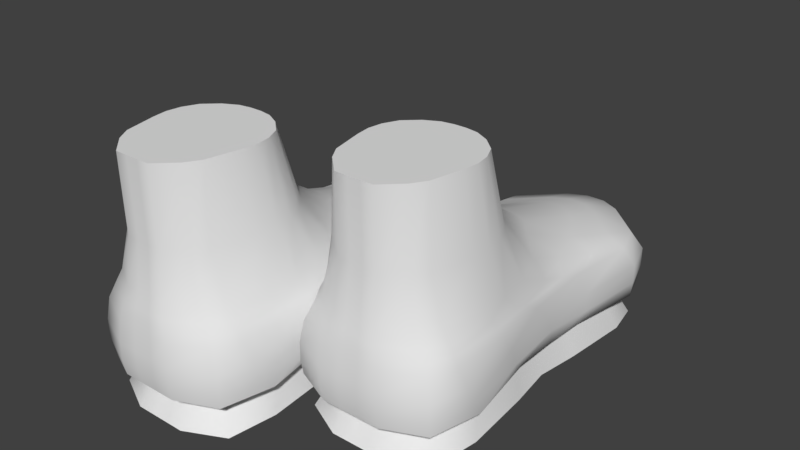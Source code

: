 # Source: hw_jumpjets.blend  (saved by Blender 2.78.0; exported with 4.5.12 LTS)
import bpy
from mathutils import Matrix  # noqa: F401  (used for matrix-valued properties, if any)

bpy.ops.wm.read_factory_settings(use_empty=True)
scene = bpy.context.scene
scene.name = 'Scene'

# ---- collections
col_collection_1 = bpy.data.collections.new('Collection 1'); scene.collection.children.link(col_collection_1)

# ---- world
world_world = bpy.data.worlds.new('World'); scene.world = world_world
world_world.color = (0.05088, 0.05088, 0.05088)
world_world.use_sun_shadow = False
world_world.sun_shadow_jitter_overblur = 0.0
world_world.cycles.sampling_method = 'MANUAL'

# ---- meshes
me_cube_001 = bpy.data.meshes.new('Cube.001')
me_cube_001.from_pydata([(-0.1092, -0.2097, 0.0005442), (-0.1061, -0.1882, 0.03), (-0.1092, 0.1508, 0.0005442), (-0.1061, 0.1297, 0.03), (-0.05686, -0.2097, 0.0005442), (-0.05992, -0.1882, 0.03), (-0.05686, 0.1508, 0.0005442), (-0.05992, 0.1297, 0.03), (-0.1489, 0.01428, 0.0005442), (-0.1489, -0.07318, 0.0005442), (-0.1406, -0.06807, 0.03), (-0.1406, 0.009161, 0.03), (-0.01714, -0.07318, 0.0005442), (-0.01714, 0.01428, 0.0005442), (-0.02547, 0.009161, 0.03), (-0.02547, -0.06807, 0.03), (-0.1461, 0.06945, 0.03), (-0.01157, 0.08256, 0.0005442), (-0.1545, 0.08256, 0.0005442), (-0.01993, 0.06945, 0.03), (-0.1545, -0.1435, 0.0005442), (-0.01993, -0.132, 0.03), (-0.1461, -0.132, 0.03), (-0.01157, -0.1435, 0.0005442), (-0.1428, -0.02945, 0.0005442), (-0.1358, -0.02945, 0.03), (-0.0232, -0.02945, 0.0005442), (-0.0302, -0.02945, 0.03), (-0.1369, 0.0996, 0.03), (-0.01835, 0.1167, 0.0005442), (-0.1477, 0.1167, 0.0005442), (-0.02912, 0.0996, 0.03), (-0.1477, -0.1911, 0.0005442), (-0.02912, -0.174, 0.03), (-0.1369, -0.174, 0.03), (-0.01835, -0.1911, 0.0005442), (-0.1505, 0.1233, 0.03637), (-0.112, 0.1588, 0.03637), (-0.05407, 0.1588, 0.03637), (-0.01549, -0.1997, 0.03637), (-0.05407, -0.2164, 0.03637), (-0.112, -0.2164, 0.03637), (-0.1621, -0.1501, 0.03637), (-0.1496, -0.07466, 0.03637), (-0.1492, -0.02908, 0.03637), (-0.1509, 0.0165, 0.03637), (-0.003971, 0.08767, 0.03637), (-0.01518, 0.0165, 0.03637), (-0.01684, -0.02908, 0.03637), (-0.01643, -0.07466, 0.03637), (-0.1621, 0.08767, 0.03637), (-0.01549, 0.1233, 0.03637), (-0.003971, -0.1501, 0.03637), (-0.1505, -0.1997, 0.03637), (-0.1514, 0.1253, 0.05004), (-0.1123, 0.1613, 0.05004), (-0.0537, 0.1613, 0.05004), (-0.0146, -0.2019, 0.05004), (-0.0537, -0.2189, 0.05004), (-0.1123, -0.2189, 0.05004), (-0.1631, -0.163, 0.05211), (-0.1561, -0.09294, 0.05004), (-0.1501, -0.02905, 0.05004), (-0.1561, 0.01713, 0.05004), (-0.002939, 0.08923, 0.05004), (-0.009974, 0.01713, 0.05004), (-0.01597, -0.02905, 0.05004), (-0.009974, -0.09294, 0.05004), (-0.1631, 0.08923, 0.05004), (-0.0146, 0.1253, 0.05004), (-0.002939, -0.163, 0.05211), (-0.1514, -0.2019, 0.05004), (-0.1514, 0.1253, 0.06826), (-0.1123, 0.1613, 0.06826), (-0.0537, 0.1613, 0.06826), (-0.0146, -0.2019, 0.06826), (-0.0537, -0.2189, 0.06826), (-0.1123, -0.2189, 0.06826), (-0.1631, -0.1686, 0.06948), (-0.1561, -0.1005, 0.06826), (-0.1514, -0.0404, 0.06841), (-0.1561, 0.01713, 0.06826), (-0.002939, 0.08923, 0.06826), (-0.009974, 0.01713, 0.06826), (-0.01462, -0.0404, 0.06841), (-0.009974, -0.1005, 0.06826), (-0.1631, 0.08923, 0.06826), (-0.0146, 0.1253, 0.06826), (-0.002939, -0.1686, 0.06948), (-0.1514, -0.2019, 0.06826), (-0.1467, 0.108, 0.09073), (-0.1103, 0.1415, 0.09073), (-0.05574, 0.1415, 0.09073), (-0.01938, -0.2006, 0.09099), (-0.05574, -0.2169, 0.09073), (-0.1103, -0.2169, 0.09073), (-0.1575, -0.1754, 0.092), (-0.1582, -0.1171, 0.08958), (-0.1545, -0.0628, 0.09073), (-0.151, 0.007358, 0.09073), (-0.008523, 0.07443, 0.09073), (-0.01507, 0.007358, 0.09073), (-0.01149, -0.0628, 0.09073), (-0.007877, -0.1171, 0.08958), (-0.1575, 0.07443, 0.09073), (-0.01938, 0.108, 0.09073), (-0.008523, -0.1754, 0.092), (-0.1467, -0.2006, 0.09099), (-0.1262, 0.03357, 0.109), (-0.1065, 0.06229, 0.1126), (-0.05949, 0.06229, 0.1126), (-0.02773, -0.1966, 0.109), (-0.05938, -0.2142, 0.109), (-0.1067, -0.2142, 0.109), (-0.1504, -0.1773, 0.1091), (-0.1521, -0.1253, 0.1073), (-0.1507, -0.09286, 0.1066), (-0.1516, -0.04737, 0.109), (-0.0276, -0.004888, 0.109), (-0.01443, -0.04737, 0.109), (-0.01537, -0.09286, 0.1066), (-0.01393, -0.1253, 0.1073), (-0.1384, -0.004888, 0.109), (-0.03979, 0.03357, 0.109), (-0.0156, -0.1773, 0.1091), (-0.1383, -0.1966, 0.109), (-0.1196, -0.03058, 0.1354), (-0.103, -0.01112, 0.1354), (-0.063, -0.01112, 0.1354), (-0.03615, -0.1957, 0.1226), (-0.06275, -0.2107, 0.1226), (-0.1033, -0.2107, 0.1226), (-0.1425, -0.1773, 0.123), (-0.1498, -0.1308, 0.119), (-0.1509, -0.1061, 0.119), (-0.1491, -0.07811, 0.1233), (-0.02364, -0.05339, 0.1285), (-0.0169, -0.07811, 0.1233), (-0.01511, -0.1061, 0.119), (-0.0162, -0.1308, 0.119), (-0.1424, -0.05339, 0.1285), (-0.0464, -0.03058, 0.1354), (-0.02355, -0.1773, 0.123), (-0.1299, -0.1957, 0.1226), (-0.1161, -0.06618, 0.166), (-0.1006, -0.05658, 0.166), (-0.06545, -0.05658, 0.166), (-0.04409, -0.1899, 0.166), (-0.06502, -0.2058, 0.166), (-0.101, -0.2058, 0.166), (-0.1331, -0.1789, 0.166), (-0.1426, -0.1397, 0.166), (-0.145, -0.1207, 0.166), (-0.142, -0.1021, 0.166), (-0.03305, -0.08392, 0.166), (-0.02404, -0.1021, 0.166), (-0.02107, -0.1207, 0.166), (-0.02343, -0.1397, 0.166), (-0.133, -0.08392, 0.166), (-0.04991, -0.06618, 0.166), (-0.03295, -0.1789, 0.166), (-0.1219, -0.1899, 0.166), (-0.1147, -0.0885, 0.2393), (-0.1009, -0.08139, 0.2393), (-0.06509, -0.08139, 0.2393), (-0.04628, -0.1897, 0.2393), (-0.06462, -0.207, 0.2393), (-0.1014, -0.207, 0.2393), (-0.1283, -0.176, 0.2393), (-0.1352, -0.1437, 0.2393), (-0.1369, -0.1294, 0.2393), (-0.1348, -0.1154, 0.2393), (-0.03783, -0.1009, 0.2393), (-0.03121, -0.1154, 0.2393), (-0.02913, -0.1294, 0.2393), (-0.03083, -0.1437, 0.2393), (-0.1282, -0.1009, 0.2393), (-0.05131, -0.0885, 0.2393), (-0.03776, -0.176, 0.2393), (-0.1198, -0.1897, 0.2393), (-0.0743, 0.1508, 0.0005442), (-0.09174, 0.1508, 0.0005442), (-0.09072, 0.1297, 0.03), (-0.07532, 0.1297, 0.03), (-0.09174, -0.2097, 0.0005442), (-0.0743, -0.2097, 0.0005442), (-0.07532, -0.1882, 0.03), (-0.09072, -0.1882, 0.03), (-0.06106, 0.01428, 0.0005442), (-0.105, 0.01428, 0.0005442), (-0.06106, -0.07318, 0.0005442), (-0.105, -0.07318, 0.0005442), (-0.0592, 0.08256, 0.0005442), (-0.1068, 0.08256, 0.0005442), (-0.0592, -0.1435, 0.0005442), (-0.1068, -0.1435, 0.0005442), (-0.06308, -0.02945, 0.0005442), (-0.103, -0.02945, 0.0005442), (-0.06146, 0.1167, 0.0005442), (-0.1046, 0.1167, 0.0005442), (-0.06146, -0.1911, 0.0005442), (-0.1046, -0.1911, 0.0005442), (-0.09267, 0.1657, 0.03637), (-0.07337, 0.1657, 0.03637), (-0.07337, -0.2164, 0.03637), (-0.09267, -0.2164, 0.03637), (-0.09279, 0.1699, 0.05004), (-0.07324, 0.1699, 0.05004), (-0.07324, -0.2189, 0.05004), (-0.09279, -0.2189, 0.05004), (-0.09279, 0.1699, 0.06826), (-0.07324, 0.1699, 0.06826), (-0.07324, -0.2189, 0.06826), (-0.09279, -0.2189, 0.06826), (-0.09211, 0.1501, 0.09073), (-0.07393, 0.1501, 0.09073), (-0.07393, -0.2169, 0.09073), (-0.09211, -0.2169, 0.09073), (-0.09086, 0.07409, 0.1126), (-0.07518, 0.07409, 0.1126), (-0.07514, -0.2142, 0.109), (-0.0909, -0.2142, 0.109), (-0.08969, -0.006177, 0.1354), (-0.07635, -0.006177, 0.1354), (-0.07626, -0.2107, 0.1226), (-0.08977, -0.2107, 0.1226), (-0.08887, -0.05316, 0.166), (-0.07716, -0.05316, 0.166), (-0.07702, -0.2058, 0.166), (-0.08902, -0.2058, 0.166), (-0.08899, -0.07947, 0.2393), (-0.07704, -0.07947, 0.2393), (-0.07689, -0.207, 0.2393), (-0.08915, -0.207, 0.2393), (-0.1003, -0.1154, 0.2393), (-0.06575, -0.1154, 0.2393), (-0.1004, -0.1437, 0.2393), (-0.06562, -0.1437, 0.2393), (-0.09808, -0.1009, 0.2393), (-0.06795, -0.1009, 0.2393), (-0.09811, -0.176, 0.2393), (-0.06793, -0.176, 0.2393), (-0.101, -0.1294, 0.2393), (-0.06506, -0.1294, 0.2393), (-0.0958, -0.09241, 0.2393), (-0.07024, -0.09241, 0.2393), (-0.09526, -0.1897, 0.2393), (-0.07077, -0.1897, 0.2393), (-0.1526, -0.07783, 0.09868), (-0.1397, 0.07228, 0.1008), (-0.148, 0.03477, 0.09985), (-0.1551, -0.1212, 0.09846), (-0.154, -0.1764, 0.1005), (-0.01806, 0.03477, 0.09985), (-0.02633, 0.07228, 0.1008), (-0.1513, -0.02, 0.09985), (-0.05761, 0.1019, 0.1017), (-0.0109, -0.1212, 0.09846), (-0.01206, -0.1764, 0.1005), (-0.01475, -0.02, 0.09985), (-0.1425, -0.1986, 0.09998), (-0.01343, -0.07783, 0.09868), (-0.02355, -0.1986, 0.09998), (-0.1084, 0.1019, 0.1017), (-0.1085, -0.2156, 0.09985), (-0.05756, -0.2156, 0.09985), (-0.0915, -0.2156, 0.09985), (-0.07453, -0.2156, 0.09985), (-0.07455, 0.1121, 0.1017), (-0.09149, 0.1121, 0.1017), (0.04248, -0.1313, 0.0005442), (0.04554, -0.1097, 0.03), (0.04248, 0.2293, 0.0005442), (0.04554, 0.2082, 0.03), (0.0948, -0.1313, 0.0005442), (0.09174, -0.1097, 0.03), (0.0948, 0.2293, 0.0005442), (0.09174, 0.2082, 0.03), (0.002758, 0.09273, 0.0005442), (0.002758, 0.005268, 0.0005442), (0.01109, 0.01038, 0.03), (0.01109, 0.08761, 0.03), (0.1345, 0.005268, 0.0005442), (0.1345, 0.09273, 0.0005442), (0.1262, 0.08761, 0.03), (0.1262, 0.01038, 0.03), (0.005549, 0.1479, 0.03), (0.1401, 0.161, 0.0005442), (-0.00281, 0.161, 0.0005442), (0.1317, 0.1479, 0.03), (-0.00281, -0.06506, 0.0005442), (0.1317, -0.0535, 0.03), (0.005549, -0.0535, 0.03), (0.1401, -0.06506, 0.0005442), (0.008819, 0.049, 0.0005442), (0.01582, 0.049, 0.03), (0.1285, 0.049, 0.0005442), (0.1215, 0.049, 0.03), (0.01474, 0.1781, 0.03), (0.1333, 0.1951, 0.0005442), (0.003972, 0.1951, 0.0005442), (0.1225, 0.1781, 0.03), (0.003972, -0.1126, 0.0005442), (0.1225, -0.09555, 0.03), (0.01474, -0.09555, 0.03), (0.1333, -0.1126, 0.0005442), (0.001108, 0.2017, 0.03637), (0.03969, 0.2373, 0.03637), (0.09758, 0.2373, 0.03637), (0.1362, -0.1213, 0.03637), (0.09758, -0.138, 0.03637), (0.03969, -0.138, 0.03637), (-0.01041, -0.07162, 0.03637), (0.002052, 0.003792, 0.03637), (0.002457, 0.04937, 0.03637), (0.0007968, 0.09495, 0.03637), (0.1477, 0.1661, 0.03637), (0.1365, 0.09495, 0.03637), (0.1348, 0.04937, 0.03637), (0.1352, 0.003792, 0.03637), (-0.01041, 0.1661, 0.03637), (0.1362, 0.2017, 0.03637), (0.1477, -0.07162, 0.03637), (0.001108, -0.1213, 0.03637), (0.0002255, 0.2037, 0.05004), (0.03932, 0.2398, 0.05004), (0.09796, 0.2398, 0.05004), (0.1371, -0.1234, 0.05004), (0.09796, -0.1404, 0.05004), (0.03932, -0.1404, 0.05004), (-0.01144, -0.08458, 0.05211), (-0.004405, -0.01449, 0.05004), (0.001593, 0.0494, 0.05004), (-0.004405, 0.09558, 0.05004), (0.1487, 0.1677, 0.05004), (0.1417, 0.09558, 0.05004), (0.1357, 0.0494, 0.05004), (0.1417, -0.01449, 0.05004), (-0.01144, 0.1677, 0.05004), (0.1371, 0.2037, 0.05004), (0.1487, -0.08458, 0.05211), (0.0002255, -0.1234, 0.05004), (0.0002255, 0.2037, 0.06826), (0.03932, 0.2398, 0.06826), (0.09796, 0.2398, 0.06826), (0.1371, -0.1234, 0.06826), (0.09796, -0.1404, 0.06826), (0.03932, -0.1404, 0.06826), (-0.01144, -0.09011, 0.06948), (-0.004405, -0.02208, 0.06826), (0.0002374, 0.03805, 0.06841), (-0.004405, 0.09558, 0.06826), (0.1487, 0.1677, 0.06826), (0.1417, 0.09558, 0.06826), (0.137, 0.03805, 0.06841), (0.1417, -0.02208, 0.06826), (-0.01144, 0.1677, 0.06826), (0.1371, 0.2037, 0.06826), (0.1487, -0.09011, 0.06948), (0.0002255, -0.1234, 0.06826), (0.004996, 0.1864, 0.09073), (0.04136, 0.22, 0.09073), (0.09592, 0.22, 0.09073), (0.1323, -0.1221, 0.09099), (0.09592, -0.1385, 0.09073), (0.04136, -0.1385, 0.09073), (-0.005856, -0.09699, 0.092), (-0.006503, -0.03861, 0.08958), (-0.002886, 0.01565, 0.09073), (0.0006887, 0.08581, 0.09073), (0.1431, 0.1529, 0.09073), (0.1366, 0.08581, 0.09073), (0.1402, 0.01565, 0.09073), (0.1438, -0.03861, 0.08958), (-0.005856, 0.1529, 0.09073), (0.1323, 0.1864, 0.09073), (0.1431, -0.09699, 0.092), (0.004996, -0.1221, 0.09099), (0.02541, 0.112, 0.109), (0.04511, 0.1407, 0.1126), (0.09217, 0.1407, 0.1126), (0.1239, -0.1181, 0.109), (0.09228, -0.1358, 0.109), (0.045, -0.1358, 0.109), (0.001223, -0.09882, 0.1091), (-0.0004499, -0.0469, 0.1073), (0.0009945, -0.0144, 0.1066), (4.674e-05, 0.03108, 0.109), (0.1241, 0.07356, 0.109), (0.1372, 0.03108, 0.109), (0.1363, -0.0144, 0.1066), (0.1377, -0.0469, 0.1073), (0.01322, 0.07356, 0.109), (0.1119, 0.112, 0.109), (0.1361, -0.09882, 0.1091), (0.01335, -0.1181, 0.109), (0.03202, 0.04787, 0.1354), (0.04862, 0.06733, 0.1354), (0.08866, 0.06733, 0.1354), (0.1155, -0.1173, 0.1226), (0.08891, -0.1322, 0.1226), (0.04837, -0.1322, 0.1226), (0.009173, -0.09886, 0.123), (0.001822, -0.05237, 0.119), (0.0007283, -0.02764, 0.119), (0.002519, 0.0003385, 0.1233), (0.128, 0.02506, 0.1285), (0.1348, 0.0003385, 0.1233), (0.1365, -0.02764, 0.119), (0.1355, -0.05237, 0.119), (0.009256, 0.02506, 0.1285), (0.1053, 0.04787, 0.1354), (0.1281, -0.09886, 0.123), (0.02177, -0.1173, 0.1226), (0.03553, 0.01227, 0.166), (0.05107, 0.02188, 0.166), (0.08621, 0.02188, 0.166), (0.1076, -0.1115, 0.166), (0.08663, -0.1274, 0.166), (0.05064, -0.1274, 0.166), (0.01858, -0.1005, 0.166), (0.00905, -0.06129, 0.166), (0.006692, -0.04221, 0.166), (0.009656, -0.02361, 0.166), (0.1186, -0.005472, 0.166), (0.1276, -0.02361, 0.166), (0.1306, -0.04221, 0.166), (0.1282, -0.06129, 0.166), (0.01867, -0.005472, 0.166), (0.1017, 0.01227, 0.166), (0.1187, -0.1005, 0.166), (0.02972, -0.1115, 0.166), (0.03693, -0.01005, 0.2393), (0.05071, -0.00294, 0.2393), (0.08657, -0.00294, 0.2393), (0.1054, -0.1112, 0.2393), (0.08703, -0.1286, 0.2393), (0.05024, -0.1286, 0.2393), (0.02338, -0.09759, 0.2393), (0.01645, -0.06523, 0.2393), (0.01475, -0.05093, 0.2393), (0.01684, -0.03694, 0.2393), (0.1138, -0.02245, 0.2393), (0.1204, -0.03694, 0.2393), (0.1225, -0.05093, 0.2393), (0.1208, -0.06523, 0.2393), (0.02345, -0.02245, 0.2393), (0.1004, -0.01005, 0.2393), (0.1139, -0.09759, 0.2393), (0.0319, -0.1112, 0.2393), (0.07736, 0.2293, 0.0005442), (0.05992, 0.2293, 0.0005442), (0.06094, 0.2082, 0.03), (0.07634, 0.2082, 0.03), (0.05992, -0.1313, 0.0005442), (0.07736, -0.1313, 0.0005442), (0.07634, -0.1097, 0.03), (0.06094, -0.1097, 0.03), (0.0906, 0.09273, 0.0005442), (0.04668, 0.09273, 0.0005442), (0.0906, 0.005268, 0.0005442), (0.04668, 0.005268, 0.0005442), (0.09245, 0.161, 0.0005442), (0.04482, 0.161, 0.0005442), (0.09245, -0.06506, 0.0005442), (0.04482, -0.06506, 0.0005442), (0.08858, 0.049, 0.0005442), (0.0487, 0.049, 0.0005442), (0.09019, 0.1951, 0.0005442), (0.04708, 0.1951, 0.0005442), (0.09019, -0.1126, 0.0005442), (0.04708, -0.1126, 0.0005442), (0.05899, 0.2441, 0.03637), (0.07829, 0.2441, 0.03637), (0.07829, -0.138, 0.03637), (0.05899, -0.138, 0.03637), (0.05886, 0.2484, 0.05004), (0.07841, 0.2484, 0.05004), (0.07841, -0.1404, 0.05004), (0.05886, -0.1404, 0.05004), (0.05886, 0.2484, 0.06826), (0.07841, 0.2484, 0.06826), (0.07841, -0.1404, 0.06826), (0.05886, -0.1404, 0.06826), (0.05955, 0.2285, 0.09073), (0.07773, 0.2285, 0.09073), (0.07773, -0.1385, 0.09073), (0.05955, -0.1385, 0.09073), (0.0608, 0.1525, 0.1126), (0.07648, 0.1525, 0.1126), (0.07652, -0.1358, 0.109), (0.06076, -0.1358, 0.109), (0.06197, 0.07227, 0.1354), (0.07531, 0.07227, 0.1354), (0.07539, -0.1322, 0.1226), (0.06188, -0.1322, 0.1226), (0.06278, 0.02529, 0.166), (0.0745, 0.02529, 0.166), (0.07464, -0.1274, 0.166), (0.06264, -0.1274, 0.166), (0.06266, -0.001024, 0.2393), (0.07462, -0.001024, 0.2393), (0.07477, -0.1286, 0.2393), (0.06251, -0.1286, 0.2393), (0.05137, -0.03694, 0.2393), (0.08591, -0.03694, 0.2393), (0.05124, -0.06523, 0.2393), (0.08603, -0.06523, 0.2393), (0.05358, -0.02245, 0.2393), (0.0837, -0.02245, 0.2393), (0.05355, -0.09759, 0.2393), (0.08373, -0.09759, 0.2393), (0.05068, -0.05093, 0.2393), (0.0866, -0.05093, 0.2393), (0.05586, -0.01396, 0.2393), (0.08142, -0.01396, 0.2393), (0.05639, -0.1112, 0.2393), (0.08088, -0.1112, 0.2393), (-0.0009457, 0.0006221, 0.09868), (0.01195, 0.1507, 0.1008), (0.003683, 0.1132, 0.09985), (-0.003476, -0.04275, 0.09846), (-0.002317, -0.0979, 0.1005), (0.1336, 0.1132, 0.09985), (0.1253, 0.1507, 0.1008), (0.0003677, 0.05845, 0.09985), (0.09404, 0.1803, 0.1017), (0.1408, -0.04275, 0.09846), (0.1396, -0.0979, 0.1005), (0.1369, 0.05845, 0.09985), (0.009172, -0.1201, 0.09998), (0.1382, 0.0006221, 0.09868), (0.1281, -0.1201, 0.09998), (0.04324, 0.1803, 0.1017), (0.04318, -0.1371, 0.09985), (0.0941, -0.1371, 0.09985), (0.06015, -0.1371, 0.09985), (0.07713, -0.1371, 0.09985), (0.07711, 0.1905, 0.1017), (0.06017, 0.1905, 0.1017), (-0.1477, -0.1911, 0.0005442), (-0.1092, -0.2097, 0.0005442), (-0.1369, 0.0996, 0.03), (-0.1061, 0.1297, 0.03), (-0.09174, 0.1508, 0.0005442), (-0.1092, 0.1508, 0.0005442), (-0.07532, 0.1297, 0.03), (-0.05992, 0.1297, 0.03), (-0.01835, 0.1167, 0.0005442), (-0.05686, 0.1508, 0.0005442), (-0.02912, -0.174, 0.03), (-0.05992, -0.1882, 0.03), (-0.0743, -0.2097, 0.0005442), (-0.05686, -0.2097, 0.0005442), (-0.09072, -0.1882, 0.03), (-0.1061, -0.1882, 0.03), (-0.1545, 0.08256, 0.0005442), (-0.1489, 0.01428, 0.0005442), (-0.1428, -0.02945, 0.0005442), (-0.1489, -0.07318, 0.0005442), (-0.1461, -0.132, 0.03), (-0.1406, -0.06807, 0.03), (-0.1358, -0.02945, 0.03), (-0.1406, 0.009161, 0.03), (-0.01157, -0.1435, 0.0005442), (-0.01714, -0.07318, 0.0005442), (-0.0232, -0.02945, 0.0005442), (-0.01714, 0.01428, 0.0005442), (-0.01993, 0.06945, 0.03), (-0.02547, 0.009161, 0.03), (-0.0302, -0.02945, 0.03), (-0.02547, -0.06807, 0.03), (-0.1461, 0.06945, 0.03), (-0.01157, 0.08256, 0.0005442), (-0.1477, 0.1167, 0.0005442), (-0.02912, 0.0996, 0.03), (-0.1545, -0.1435, 0.0005442), (-0.01993, -0.132, 0.03), (-0.1369, -0.174, 0.03), (-0.01835, -0.1911, 0.0005442), (-0.1505, 0.1233, 0.03637), (-0.112, 0.1588, 0.03637), (-0.07337, 0.1657, 0.03637), (-0.05407, 0.1588, 0.03637), (-0.01549, -0.1997, 0.03637), (-0.05407, -0.2164, 0.03637), (-0.09267, -0.2164, 0.03637), (-0.112, -0.2164, 0.03637), (-0.1621, -0.1501, 0.03637), (-0.01549, 0.1233, 0.03637), (-0.003971, -0.1501, 0.03637), (-0.1505, -0.1997, 0.03637), (-0.1147, -0.0885, 0.2393), (-0.1009, -0.08139, 0.2393), (-0.07704, -0.07947, 0.2393), (-0.06509, -0.08139, 0.2393), (-0.04628, -0.1897, 0.2393), (-0.06462, -0.207, 0.2393), (-0.08915, -0.207, 0.2393), (-0.1014, -0.207, 0.2393), (-0.1283, -0.176, 0.2393), (-0.1352, -0.1437, 0.2393), (-0.1369, -0.1294, 0.2393), (-0.1348, -0.1154, 0.2393), (-0.03783, -0.1009, 0.2393), (-0.03121, -0.1154, 0.2393), (-0.02913, -0.1294, 0.2393), (-0.03083, -0.1437, 0.2393), (-0.1282, -0.1009, 0.2393), (-0.05131, -0.0885, 0.2393), (-0.03776, -0.176, 0.2393), (-0.1198, -0.1897, 0.2393), (-0.0743, 0.1508, 0.0005442), (-0.09072, 0.1297, 0.03), (-0.09174, -0.2097, 0.0005442), (-0.07532, -0.1882, 0.03), (-0.09267, 0.1657, 0.03637), (-0.07337, -0.2164, 0.03637), (-0.08899, -0.07947, 0.2393), (-0.07689, -0.207, 0.2393), (0.003972, -0.1126, 0.0005442), (0.04248, -0.1313, 0.0005442), (0.01474, 0.1781, 0.03), (0.04554, 0.2082, 0.03), (0.05992, 0.2293, 0.0005442), (0.04248, 0.2293, 0.0005442), (0.07634, 0.2082, 0.03), (0.09174, 0.2082, 0.03), (0.1333, 0.1951, 0.0005442), (0.0948, 0.2293, 0.0005442), (0.1225, -0.09555, 0.03), (0.09174, -0.1097, 0.03), (0.07736, -0.1313, 0.0005442), (0.0948, -0.1313, 0.0005442), (0.06094, -0.1097, 0.03), (0.04554, -0.1097, 0.03), (-0.00281, 0.161, 0.0005442), (0.002758, 0.09273, 0.0005442), (0.008819, 0.049, 0.0005442), (0.002758, 0.005268, 0.0005442), (0.005549, -0.0535, 0.03), (0.01109, 0.01038, 0.03), (0.01582, 0.049, 0.03), (0.01109, 0.08761, 0.03), (0.1401, -0.06506, 0.0005442), (0.1345, 0.005268, 0.0005442), (0.1285, 0.049, 0.0005442), (0.1345, 0.09273, 0.0005442), (0.1317, 0.1479, 0.03), (0.1262, 0.08761, 0.03), (0.1215, 0.049, 0.03), (0.1262, 0.01038, 0.03), (0.005549, 0.1479, 0.03), (0.1401, 0.161, 0.0005442), (0.003972, 0.1951, 0.0005442), (0.1225, 0.1781, 0.03), (-0.00281, -0.06506, 0.0005442), (0.1317, -0.0535, 0.03), (0.01474, -0.09555, 0.03), (0.1333, -0.1126, 0.0005442), (0.001108, 0.2017, 0.03637), (0.03969, 0.2373, 0.03637), (0.07829, 0.2441, 0.03637), (0.09758, 0.2373, 0.03637), (0.1362, -0.1213, 0.03637), (0.09758, -0.138, 0.03637), (0.05899, -0.138, 0.03637), (0.03969, -0.138, 0.03637), (-0.01041, -0.07162, 0.03637), (0.1362, 0.2017, 0.03637), (0.1477, -0.07162, 0.03637), (0.001108, -0.1213, 0.03637), (0.03693, -0.01005, 0.2393), (0.05071, -0.00294, 0.2393), (0.07462, -0.001024, 0.2393), (0.08657, -0.00294, 0.2393), (0.1054, -0.1112, 0.2393), (0.08703, -0.1286, 0.2393), (0.06251, -0.1286, 0.2393), (0.05024, -0.1286, 0.2393), (0.02338, -0.09759, 0.2393), (0.01645, -0.06523, 0.2393), (0.01475, -0.05093, 0.2393), (0.01684, -0.03694, 0.2393), (0.1138, -0.02245, 0.2393), (0.1204, -0.03694, 0.2393), (0.1225, -0.05093, 0.2393), (0.1208, -0.06523, 0.2393), (0.02345, -0.02245, 0.2393), (0.1004, -0.01005, 0.2393), (0.1139, -0.09759, 0.2393), (0.0319, -0.1112, 0.2393), (0.07736, 0.2293, 0.0005442), (0.06094, 0.2082, 0.03), (0.05992, -0.1313, 0.0005442), (0.07634, -0.1097, 0.03), (0.05899, 0.2441, 0.03637), (0.07829, -0.138, 0.03637), (0.06266, -0.001024, 0.2393), (0.07477, -0.1286, 0.2393)], [], [(574, 542, 543, 545), (612, 546, 547, 549), (35, 550, 551, 553), (614, 554, 555, 541), (200, 579, 4, 552), (613, 3, 581, 616), (571, 570, 48, 49), (615, 5, 40, 617), (192, 573, 13, 188), (196, 26, 565, 190), (17, 568, 569, 567), (566, 27, 15, 12), (576, 560, 561, 559), (558, 562, 563, 557), (29, 575, 568, 17), (198, 548, 573, 192), (14, 19, 46, 47), (557, 563, 572, 556), (540, 34, 560, 576), (31, 7, 583, 51), (190, 565, 564, 194), (12, 15, 577, 23), (559, 561, 562, 558), (567, 569, 27, 566), (188, 13, 26, 196), (578, 1, 587, 591), (570, 14, 47, 48), (180, 6, 548, 198), (549, 547, 575, 29), (556, 572, 542, 574), (541, 555, 34, 540), (3, 28, 580, 581), (194, 564, 579, 200), (23, 577, 550, 35), (46, 589, 69, 64), (204, 585, 58, 208), (50, 45, 63, 68), (48, 47, 65, 66), (585, 584, 57, 58), (44, 43, 61, 62), (202, 37, 55, 206), (53, 41, 59, 71), (16, 11, 45, 50), (10, 22, 588, 43), (21, 571, 49, 590), (28, 16, 50, 580), (11, 25, 44, 45), (5, 33, 39, 40), (25, 10, 43, 44), (22, 578, 591, 588), (19, 31, 51, 46), (33, 21, 590, 39), (63, 62, 80, 81), (54, 68, 86, 72), (61, 60, 78, 79), (64, 69, 87, 82), (208, 58, 76, 212), (68, 63, 81, 86), (66, 65, 83, 84), (58, 57, 75, 76), (43, 42, 60, 61), (36, 50, 68, 54), (45, 44, 62, 63), (589, 38, 56, 69), (52, 49, 67, 70), (47, 46, 64, 65), (42, 53, 71, 60), (49, 48, 66, 67), (584, 52, 70, 57), (37, 36, 54, 55), (88, 85, 103, 106), (87, 74, 92, 105), (81, 80, 98, 99), (72, 86, 104, 90), (79, 78, 96, 97), (82, 87, 105, 100), (212, 76, 94, 216), (86, 81, 99, 104), (69, 56, 74, 87), (70, 67, 85, 88), (65, 64, 82, 83), (60, 71, 89, 78), (67, 66, 84, 85), (57, 70, 88, 75), (55, 54, 72, 73), (71, 59, 77, 89), (206, 55, 73, 210), (62, 61, 79, 80), (252, 260, 125, 114), (259, 253, 118, 119), (258, 257, 121, 124), (254, 256, 110, 123), (255, 248, 116, 117), (249, 250, 122, 108), (251, 252, 114, 115), (253, 254, 123, 118), (83, 82, 100, 101), (78, 89, 107, 96), (85, 84, 102, 103), (75, 88, 106, 93), (73, 72, 90, 91), (89, 77, 95, 107), (210, 73, 91, 214), (80, 79, 97, 98), (76, 75, 93, 94), (84, 83, 101, 102), (109, 108, 126, 127), (111, 124, 142, 129), (121, 120, 138, 139), (114, 125, 143, 132), (119, 118, 136, 137), (124, 121, 139, 142), (123, 110, 128, 141), (117, 116, 134, 135), (257, 261, 120, 121), (262, 258, 124, 111), (263, 249, 108, 109), (260, 264, 113, 125), (269, 263, 109, 218), (248, 251, 115, 116), (265, 262, 111, 112), (261, 259, 119, 120), (250, 255, 117, 122), (267, 265, 112, 220), (222, 127, 145, 226), (143, 131, 149, 161), (127, 126, 144, 145), (129, 142, 160, 147), (139, 138, 156, 157), (132, 143, 161, 150), (137, 136, 154, 155), (142, 139, 157, 160), (125, 113, 131, 143), (218, 109, 127, 222), (116, 115, 133, 134), (112, 111, 129, 130), (120, 119, 137, 138), (122, 117, 135, 140), (220, 112, 130, 224), (118, 123, 141, 136), (115, 114, 132, 133), (108, 122, 140, 126), (148, 147, 596, 597), (152, 151, 169, 170), (226, 145, 593, 618), (161, 149, 167, 611), (145, 144, 592, 593), (147, 160, 610, 596), (157, 156, 606, 607), (150, 161, 611, 600), (134, 133, 151, 152), (130, 129, 147, 148), (138, 137, 155, 156), (140, 135, 153, 158), (224, 130, 148, 228), (136, 141, 159, 154), (133, 132, 150, 151), (126, 140, 158, 144), (135, 134, 152, 153), (141, 128, 146, 159), (246, 179, 599, 598), (238, 608, 603, 234), (242, 602, 601, 236), (244, 162, 608, 238), (236, 601, 168, 240), (234, 603, 602, 242), (230, 163, 162, 244), (240, 168, 179, 246), (156, 155, 605, 606), (158, 153, 171, 176), (228, 148, 597, 619), (154, 159, 609, 604), (151, 150, 600, 169), (144, 158, 176, 592), (153, 152, 170, 171), (159, 146, 164, 609), (160, 157, 607, 610), (155, 154, 604, 605), (149, 229, 233, 167), (229, 228, 619, 233), (178, 241, 247, 165), (241, 240, 246, 247), (595, 594, 245, 177), (594, 230, 244, 245), (173, 235, 243, 174), (235, 234, 242, 243), (175, 237, 241, 178), (237, 236, 240, 241), (177, 245, 239, 172), (245, 244, 238, 239), (174, 243, 237, 175), (243, 242, 236, 237), (172, 239, 235, 173), (239, 238, 234, 235), (165, 247, 232, 166), (247, 246, 598, 232), (131, 225, 229, 149), (225, 224, 228, 229), (146, 227, 231, 164), (227, 226, 618, 231), (113, 221, 225, 131), (221, 220, 224, 225), (110, 219, 223, 128), (219, 218, 222, 223), (128, 223, 227, 146), (223, 222, 226, 227), (264, 266, 221, 113), (266, 267, 220, 221), (256, 268, 219, 110), (268, 269, 218, 219), (74, 211, 215, 92), (211, 210, 214, 215), (56, 207, 211, 74), (207, 206, 210, 211), (77, 213, 217, 95), (213, 212, 216, 217), (59, 209, 213, 77), (209, 208, 212, 213), (38, 582, 207, 56), (582, 202, 206, 207), (41, 586, 209, 59), (586, 204, 208, 209), (20, 195, 201, 32), (195, 194, 200, 201), (2, 544, 199, 30), (544, 180, 198, 199), (8, 189, 197, 24), (189, 188, 196, 197), (9, 191, 195, 20), (191, 190, 194, 195), (30, 199, 193, 18), (199, 198, 192, 193), (24, 197, 191, 9), (197, 196, 190, 191), (18, 193, 189, 8), (193, 192, 188, 189), (1, 187, 205, 587), (187, 615, 617, 205), (7, 183, 203, 583), (183, 613, 616, 203), (32, 201, 184, 0), (201, 200, 552, 184), (553, 551, 186, 185), (185, 186, 554, 614), (545, 543, 182, 181), (181, 182, 546, 612), (215, 214, 269, 268), (92, 215, 268, 256), (217, 216, 267, 266), (95, 217, 266, 264), (216, 94, 265, 267), (104, 99, 255, 250), (102, 101, 259, 261), (94, 93, 262, 265), (98, 97, 251, 248), (214, 91, 263, 269), (107, 95, 264, 260), (91, 90, 249, 263), (93, 106, 258, 262), (103, 102, 261, 257), (100, 105, 254, 253), (97, 96, 252, 251), (90, 104, 250, 249), (99, 98, 248, 255), (105, 92, 256, 254), (106, 103, 257, 258), (101, 100, 253, 259), (96, 107, 260, 252), (654, 622, 623, 625), (692, 626, 627, 629), (305, 630, 631, 633), (694, 634, 635, 621), (470, 659, 274, 632), (693, 273, 661, 696), (651, 650, 318, 319), (695, 275, 310, 697), (462, 653, 283, 458), (466, 296, 645, 460), (287, 648, 649, 647), (646, 297, 285, 282), (656, 640, 641, 639), (638, 642, 643, 637), (299, 655, 648, 287), (468, 628, 653, 462), (284, 289, 316, 317), (637, 643, 652, 636), (620, 304, 640, 656), (301, 277, 663, 321), (460, 645, 644, 464), (282, 285, 657, 293), (639, 641, 642, 638), (647, 649, 297, 646), (458, 283, 296, 466), (658, 271, 667, 671), (650, 284, 317, 318), (450, 276, 628, 468), (629, 627, 655, 299), (636, 652, 622, 654), (621, 635, 304, 620), (273, 298, 660, 661), (464, 644, 659, 470), (293, 657, 630, 305), (316, 669, 339, 334), (474, 665, 328, 478), (320, 315, 333, 338), (318, 317, 335, 336), (665, 664, 327, 328), (314, 313, 331, 332), (472, 307, 325, 476), (323, 311, 329, 341), (286, 281, 315, 320), (280, 292, 668, 313), (291, 651, 319, 670), (298, 286, 320, 660), (281, 295, 314, 315), (275, 303, 309, 310), (295, 280, 313, 314), (292, 658, 671, 668), (289, 301, 321, 316), (303, 291, 670, 309), (333, 332, 350, 351), (324, 338, 356, 342), (331, 330, 348, 349), (334, 339, 357, 352), (478, 328, 346, 482), (338, 333, 351, 356), (336, 335, 353, 354), (328, 327, 345, 346), (313, 312, 330, 331), (306, 320, 338, 324), (315, 314, 332, 333), (669, 308, 326, 339), (322, 319, 337, 340), (317, 316, 334, 335), (312, 323, 341, 330), (319, 318, 336, 337), (664, 322, 340, 327), (307, 306, 324, 325), (358, 355, 373, 376), (357, 344, 362, 375), (351, 350, 368, 369), (342, 356, 374, 360), (349, 348, 366, 367), (352, 357, 375, 370), (482, 346, 364, 486), (356, 351, 369, 374), (339, 326, 344, 357), (340, 337, 355, 358), (335, 334, 352, 353), (330, 341, 359, 348), (337, 336, 354, 355), (327, 340, 358, 345), (325, 324, 342, 343), (341, 329, 347, 359), (476, 325, 343, 480), (332, 331, 349, 350), (522, 530, 395, 384), (529, 523, 388, 389), (528, 527, 391, 394), (524, 526, 380, 393), (525, 518, 386, 387), (519, 520, 392, 378), (521, 522, 384, 385), (523, 524, 393, 388), (353, 352, 370, 371), (348, 359, 377, 366), (355, 354, 372, 373), (345, 358, 376, 363), (343, 342, 360, 361), (359, 347, 365, 377), (480, 343, 361, 484), (350, 349, 367, 368), (346, 345, 363, 364), (354, 353, 371, 372), (379, 378, 396, 397), (381, 394, 412, 399), (391, 390, 408, 409), (384, 395, 413, 402), (389, 388, 406, 407), (394, 391, 409, 412), (393, 380, 398, 411), (387, 386, 404, 405), (527, 531, 390, 391), (532, 528, 394, 381), (533, 519, 378, 379), (530, 534, 383, 395), (539, 533, 379, 488), (518, 521, 385, 386), (535, 532, 381, 382), (531, 529, 389, 390), (520, 525, 387, 392), (537, 535, 382, 490), (492, 397, 415, 496), (413, 401, 419, 431), (397, 396, 414, 415), (399, 412, 430, 417), (409, 408, 426, 427), (402, 413, 431, 420), (407, 406, 424, 425), (412, 409, 427, 430), (395, 383, 401, 413), (488, 379, 397, 492), (386, 385, 403, 404), (382, 381, 399, 400), (390, 389, 407, 408), (392, 387, 405, 410), (490, 382, 400, 494), (388, 393, 411, 406), (385, 384, 402, 403), (378, 392, 410, 396), (418, 417, 676, 677), (422, 421, 439, 440), (496, 415, 673, 698), (431, 419, 437, 691), (415, 414, 672, 673), (417, 430, 690, 676), (427, 426, 686, 687), (420, 431, 691, 680), (404, 403, 421, 422), (400, 399, 417, 418), (408, 407, 425, 426), (410, 405, 423, 428), (494, 400, 418, 498), (406, 411, 429, 424), (403, 402, 420, 421), (396, 410, 428, 414), (405, 404, 422, 423), (411, 398, 416, 429), (516, 449, 679, 678), (508, 688, 683, 504), (512, 682, 681, 506), (514, 432, 688, 508), (506, 681, 438, 510), (504, 683, 682, 512), (500, 433, 432, 514), (510, 438, 449, 516), (426, 425, 685, 686), (428, 423, 441, 446), (498, 418, 677, 699), (424, 429, 689, 684), (421, 420, 680, 439), (414, 428, 446, 672), (423, 422, 440, 441), (429, 416, 434, 689), (430, 427, 687, 690), (425, 424, 684, 685), (419, 499, 503, 437), (499, 498, 699, 503), (448, 511, 517, 435), (511, 510, 516, 517), (675, 674, 515, 447), (674, 500, 514, 515), (443, 505, 513, 444), (505, 504, 512, 513), (445, 507, 511, 448), (507, 506, 510, 511), (447, 515, 509, 442), (515, 514, 508, 509), (444, 513, 507, 445), (513, 512, 506, 507), (442, 509, 505, 443), (509, 508, 504, 505), (435, 517, 502, 436), (517, 516, 678, 502), (401, 495, 499, 419), (495, 494, 498, 499), (416, 497, 501, 434), (497, 496, 698, 501), (383, 491, 495, 401), (491, 490, 494, 495), (380, 489, 493, 398), (489, 488, 492, 493), (398, 493, 497, 416), (493, 492, 496, 497), (534, 536, 491, 383), (536, 537, 490, 491), (526, 538, 489, 380), (538, 539, 488, 489), (344, 481, 485, 362), (481, 480, 484, 485), (326, 477, 481, 344), (477, 476, 480, 481), (347, 483, 487, 365), (483, 482, 486, 487), (329, 479, 483, 347), (479, 478, 482, 483), (308, 662, 477, 326), (662, 472, 476, 477), (311, 666, 479, 329), (666, 474, 478, 479), (290, 465, 471, 302), (465, 464, 470, 471), (272, 624, 469, 300), (624, 450, 468, 469), (278, 459, 467, 294), (459, 458, 466, 467), (279, 461, 465, 290), (461, 460, 464, 465), (300, 469, 463, 288), (469, 468, 462, 463), (294, 467, 461, 279), (467, 466, 460, 461), (288, 463, 459, 278), (463, 462, 458, 459), (271, 457, 475, 667), (457, 695, 697, 475), (277, 453, 473, 663), (453, 693, 696, 473), (302, 471, 454, 270), (471, 470, 632, 454), (633, 631, 456, 455), (455, 456, 634, 694), (625, 623, 452, 451), (451, 452, 626, 692), (485, 484, 539, 538), (362, 485, 538, 526), (487, 486, 537, 536), (365, 487, 536, 534), (486, 364, 535, 537), (374, 369, 525, 520), (372, 371, 529, 531), (364, 363, 532, 535), (368, 367, 521, 518), (484, 361, 533, 539), (377, 365, 534, 530), (361, 360, 519, 533), (363, 376, 528, 532), (373, 372, 531, 527), (370, 375, 524, 523), (367, 366, 522, 521), (360, 374, 520, 519), (369, 368, 518, 525), (375, 362, 526, 524), (376, 373, 527, 528), (371, 370, 523, 529), (366, 377, 530, 522)])
me_cube_001.polygons.foreach_set('use_smooth', [True] * 536)
_uv = me_cube_001.uv_layers.new(name='UVMap')
_uv.uv.foreach_set('vector', [0.3994, 0.4762, 0.3789, 0.5242, 0.4151, 0.5242, 0.4405, 0.4762, 0.4405, 0.4762, 0.4151, 0.5242, 0.4151, 0.5242, 0.4405, 0.4762, 0.02958, 0.4762, 0.05013, 0.5242, 0.03309, 0.5242, 0.007176, 0.4762, 0.007176, 0.4762, 0.03309, 0.5242, 0.03309, 0.5242, 0.007176, 0.4762, 0.01221, 0.5939, 0.01221, 0.5599, 0.005637, 0.5903, 0.005637, 0.604, 0.3517, 0.7563, 0.3517, 0.7563, 0.3764, 0.7617, 0.3822, 0.7617, 0.1836, 0.7563, 0.2164, 0.7563, 0.2168, 0.7617, 0.178, 0.7617, 0.08157, 0.7563, 0.08157, 0.7563, 0.05755, 0.7617, 0.05755, 0.7617, 0.3484, 0.5921, 0.3484, 0.5545, 0.2686, 0.5589, 0.2686, 0.5936, 0.2175, 0.5952, 0.2175, 0.5637, 0.1664, 0.5589, 0.1664, 0.5936, 0.3584, 0.4762, 0.3427, 0.5242, 0.2702, 0.5242, 0.2764, 0.4762, 0.2238, 0.4762, 0.2238, 0.5242, 0.1774, 0.5242, 0.1713, 0.4762, 0.08677, 0.4762, 0.1006, 0.5242, 0.1774, 0.5242, 0.1713, 0.4762, 0.2238, 0.4762, 0.2238, 0.5242, 0.2702, 0.5242, 0.2764, 0.4762, 0.3994, 0.4762, 0.3789, 0.5242, 0.3427, 0.5242, 0.3584, 0.4762, 0.3835, 0.5939, 0.3835, 0.5599, 0.3484, 0.5545, 0.3484, 0.5921, 0.2492, 0.7563, 0.3005, 0.7563, 0.3159, 0.7617, 0.2555, 0.7617, 0.2764, 0.4762, 0.2702, 0.5242, 0.3427, 0.5242, 0.3584, 0.4762, 0.02958, 0.4762, 0.05013, 0.5242, 0.1006, 0.5242, 0.08677, 0.4762, 0.3261, 0.7563, 0.3517, 0.7563, 0.3764, 0.7617, 0.3462, 0.7617, 0.1664, 0.5936, 0.1664, 0.5589, 0.08423, 0.5545, 0.08423, 0.5921, 0.1713, 0.4762, 0.1774, 0.5242, 0.1006, 0.5242, 0.08677, 0.4762, 0.1713, 0.4762, 0.1774, 0.5242, 0.2238, 0.5242, 0.2238, 0.4762, 0.2764, 0.4762, 0.2702, 0.5242, 0.2238, 0.5242, 0.2238, 0.4762, 0.2686, 0.5936, 0.2686, 0.5589, 0.2175, 0.5637, 0.2175, 0.5952, 0.09362, 0.7563, 0.08157, 0.7563, 0.05755, 0.7617, 0.07178, 0.7617, 0.2164, 0.7563, 0.2492, 0.7563, 0.2555, 0.7617, 0.2168, 0.7617, 0.4304, 0.604, 0.4304, 0.5903, 0.4135, 0.5599, 0.4135, 0.5939, 0.4405, 0.4762, 0.4151, 0.5242, 0.3789, 0.5242, 0.3994, 0.4762, 0.3584, 0.4762, 0.3427, 0.5242, 0.3789, 0.5242, 0.3994, 0.4762, 0.007176, 0.4762, 0.03309, 0.5242, 0.05013, 0.5242, 0.02958, 0.4762, 0.3517, 0.7563, 0.3261, 0.7563, 0.3462, 0.7617, 0.3764, 0.7617, 0.08423, 0.5921, 0.08423, 0.5545, 0.03447, 0.5599, 0.03447, 0.5939, 0.08677, 0.4762, 0.1006, 0.5242, 0.05013, 0.5242, 0.02958, 0.4762, 0.3159, 0.7617, 0.3462, 0.7617, 0.3479, 0.7733, 0.3173, 0.7733, 0.05755, 0.7617, 0.05755, 0.7617, 0.0555, 0.7733, 0.0555, 0.7733, 0.3159, 0.7617, 0.2555, 0.7617, 0.256, 0.7733, 0.3173, 0.7733, 0.2168, 0.7617, 0.2555, 0.7617, 0.256, 0.7733, 0.2168, 0.7733, 0.05755, 0.7617, 0.07178, 0.7617, 0.06991, 0.7733, 0.0555, 0.7733, 0.2168, 0.7617, 0.178, 0.7617, 0.1625, 0.7733, 0.2168, 0.7733, 0.3822, 0.7617, 0.3764, 0.7617, 0.3785, 0.7733, 0.3858, 0.7733, 0.07178, 0.7617, 0.05755, 0.7617, 0.0555, 0.7733, 0.06991, 0.7733, 0.3005, 0.7563, 0.2492, 0.7563, 0.2555, 0.7617, 0.3159, 0.7617, 0.1836, 0.7563, 0.1293, 0.7563, 0.1139, 0.7617, 0.178, 0.7617, 0.1293, 0.7563, 0.1836, 0.7563, 0.178, 0.7617, 0.1139, 0.7617, 0.3261, 0.7563, 0.3005, 0.7563, 0.3159, 0.7617, 0.3462, 0.7617, 0.2492, 0.7563, 0.2164, 0.7563, 0.2168, 0.7617, 0.2555, 0.7617, 0.08157, 0.7563, 0.09362, 0.7563, 0.07178, 0.7617, 0.05755, 0.7617, 0.2164, 0.7563, 0.1836, 0.7563, 0.178, 0.7617, 0.2168, 0.7617, 0.1293, 0.7563, 0.09362, 0.7563, 0.07178, 0.7617, 0.1139, 0.7617, 0.3005, 0.7563, 0.3261, 0.7563, 0.3462, 0.7617, 0.3159, 0.7617, 0.09362, 0.7563, 0.1293, 0.7563, 0.1139, 0.7617, 0.07178, 0.7617, 0.256, 0.7733, 0.2168, 0.7733, 0.2071, 0.789, 0.256, 0.7888, 0.3479, 0.7733, 0.3173, 0.7733, 0.3173, 0.7888, 0.3479, 0.7888, 0.1625, 0.7733, 0.1029, 0.7751, 0.09824, 0.7899, 0.156, 0.7888, 0.3173, 0.7733, 0.3479, 0.7733, 0.3479, 0.7888, 0.3173, 0.7888, 0.0555, 0.7733, 0.0555, 0.7733, 0.0555, 0.7888, 0.0555, 0.7888, 0.3173, 0.7733, 0.256, 0.7733, 0.256, 0.7888, 0.3173, 0.7888, 0.2168, 0.7733, 0.256, 0.7733, 0.256, 0.7888, 0.2071, 0.789, 0.0555, 0.7733, 0.06991, 0.7733, 0.06991, 0.7888, 0.0555, 0.7888, 0.178, 0.7617, 0.1139, 0.7617, 0.1029, 0.7751, 0.1625, 0.7733, 0.3462, 0.7617, 0.3159, 0.7617, 0.3173, 0.7733, 0.3479, 0.7733, 0.2555, 0.7617, 0.2168, 0.7617, 0.2168, 0.7733, 0.256, 0.7733, 0.3462, 0.7617, 0.3764, 0.7617, 0.3785, 0.7733, 0.3479, 0.7733, 0.1139, 0.7617, 0.178, 0.7617, 0.1625, 0.7733, 0.1029, 0.7751, 0.2555, 0.7617, 0.3159, 0.7617, 0.3173, 0.7733, 0.256, 0.7733, 0.1139, 0.7617, 0.07178, 0.7617, 0.06991, 0.7733, 0.1029, 0.7751, 0.178, 0.7617, 0.2168, 0.7617, 0.2168, 0.7733, 0.1625, 0.7733, 0.07178, 0.7617, 0.1139, 0.7617, 0.1029, 0.7751, 0.06991, 0.7733, 0.3764, 0.7617, 0.3462, 0.7617, 0.3479, 0.7733, 0.3785, 0.7733, 0.09824, 0.7899, 0.156, 0.7888, 0.142, 0.8069, 0.0924, 0.809, 0.3479, 0.7888, 0.3785, 0.7888, 0.3617, 0.8079, 0.3332, 0.8079, 0.256, 0.7888, 0.2071, 0.789, 0.1881, 0.8079, 0.2477, 0.8079, 0.3479, 0.7888, 0.3173, 0.7888, 0.3047, 0.8079, 0.3332, 0.8079, 0.156, 0.7888, 0.09824, 0.7899, 0.0924, 0.809, 0.142, 0.8069, 0.3173, 0.7888, 0.3479, 0.7888, 0.3332, 0.8079, 0.3047, 0.8079, 0.0555, 0.7888, 0.0555, 0.7888, 0.05715, 0.8079, 0.05715, 0.8079, 0.3173, 0.7888, 0.256, 0.7888, 0.2477, 0.8079, 0.3047, 0.8079, 0.3479, 0.7733, 0.3785, 0.7733, 0.3785, 0.7888, 0.3479, 0.7888, 0.1029, 0.7751, 0.1625, 0.7733, 0.156, 0.7888, 0.09824, 0.7899, 0.256, 0.7733, 0.3173, 0.7733, 0.3173, 0.7888, 0.256, 0.7888, 0.1029, 0.7751, 0.06991, 0.7733, 0.06991, 0.7888, 0.09824, 0.7899, 0.1625, 0.7733, 0.2168, 0.7733, 0.2071, 0.789, 0.156, 0.7888, 0.06991, 0.7733, 0.1029, 0.7751, 0.09824, 0.7899, 0.06991, 0.7888, 0.3785, 0.7733, 0.3479, 0.7733, 0.3479, 0.7888, 0.3785, 0.7888, 0.06991, 0.7733, 0.0555, 0.7733, 0.0555, 0.7888, 0.06991, 0.7888, 0.3858, 0.7733, 0.3785, 0.7733, 0.3785, 0.7888, 0.3858, 0.7888, 0.2168, 0.7733, 0.1625, 0.7733, 0.156, 0.7888, 0.2071, 0.789, 0.09162, 0.8163, 0.07273, 0.8158, 0.07442, 0.8234, 0.09084, 0.8235, 0.2245, 0.8157, 0.271, 0.8157, 0.2373, 0.8234, 0.2012, 0.8234, 0.09162, 0.8163, 0.1385, 0.8145, 0.135, 0.822, 0.09084, 0.8235, 0.3029, 0.8165, 0.328, 0.8172, 0.2944, 0.8265, 0.27, 0.8234, 0.2245, 0.8157, 0.1753, 0.8147, 0.1626, 0.8214, 0.2012, 0.8234, 0.3029, 0.8165, 0.271, 0.8157, 0.2373, 0.8234, 0.27, 0.8234, 0.1385, 0.8145, 0.09162, 0.8163, 0.09084, 0.8235, 0.135, 0.822, 0.271, 0.8157, 0.3029, 0.8165, 0.27, 0.8234, 0.2373, 0.8234, 0.256, 0.7888, 0.3173, 0.7888, 0.3047, 0.8079, 0.2477, 0.8079, 0.09824, 0.7899, 0.06991, 0.7888, 0.07104, 0.8081, 0.0924, 0.809, 0.156, 0.7888, 0.2071, 0.789, 0.1881, 0.8079, 0.142, 0.8069, 0.06991, 0.7888, 0.09824, 0.7899, 0.0924, 0.809, 0.07104, 0.8081, 0.3785, 0.7888, 0.3479, 0.7888, 0.3332, 0.8079, 0.3617, 0.8079, 0.06991, 0.7888, 0.0555, 0.7888, 0.05715, 0.8079, 0.07104, 0.8081, 0.3858, 0.7888, 0.3785, 0.7888, 0.3617, 0.8079, 0.369, 0.8079, 0.2071, 0.789, 0.156, 0.7888, 0.142, 0.8069, 0.1881, 0.8079, 0.0555, 0.7888, 0.06991, 0.7888, 0.07104, 0.8081, 0.05715, 0.8079, 0.2071, 0.789, 0.256, 0.7888, 0.2477, 0.8079, 0.1881, 0.8079, 0.2944, 0.8265, 0.27, 0.8234, 0.2155, 0.8459, 0.232, 0.8459, 0.07442, 0.8234, 0.09084, 0.8235, 0.0908, 0.8353, 0.07514, 0.835, 0.135, 0.822, 0.1626, 0.8214, 0.1513, 0.8319, 0.1303, 0.8319, 0.09084, 0.8235, 0.07442, 0.8234, 0.07514, 0.835, 0.0908, 0.8353, 0.2012, 0.8234, 0.2373, 0.8234, 0.1961, 0.84, 0.1751, 0.8356, 0.09084, 0.8235, 0.135, 0.822, 0.1303, 0.8319, 0.0908, 0.8353, 0.27, 0.8234, 0.2944, 0.8265, 0.232, 0.8459, 0.2155, 0.8459, 0.2012, 0.8234, 0.1626, 0.8214, 0.1513, 0.8319, 0.1751, 0.8356, 0.1385, 0.8145, 0.1753, 0.8147, 0.1626, 0.8214, 0.135, 0.822, 0.07273, 0.8158, 0.09162, 0.8163, 0.09084, 0.8235, 0.07442, 0.8234, 0.328, 0.8172, 0.3029, 0.8165, 0.27, 0.8234, 0.2944, 0.8265, 0.07273, 0.8158, 0.05829, 0.8157, 0.05944, 0.8234, 0.07442, 0.8234, 0.3367, 0.8172, 0.328, 0.8172, 0.2944, 0.8265, 0.3044, 0.8265, 0.1753, 0.8147, 0.1385, 0.8145, 0.135, 0.822, 0.1626, 0.8214, 0.05829, 0.8157, 0.07273, 0.8158, 0.07442, 0.8234, 0.05944, 0.8234, 0.1753, 0.8147, 0.2245, 0.8157, 0.2012, 0.8234, 0.1626, 0.8214, 0.271, 0.8157, 0.2245, 0.8157, 0.2012, 0.8234, 0.2373, 0.8234, 0.05829, 0.8157, 0.05829, 0.8157, 0.05944, 0.8234, 0.05944, 0.8234, 0.9943, 0.584, 0.9885, 0.584, 0.9356, 0.6304, 0.9396, 0.6304, 0.7736, 0.5646, 0.7563, 0.5646, 0.7619, 0.6304, 0.7804, 0.6304, 0.9885, 0.584, 0.9659, 0.584, 0.9244, 0.6304, 0.9356, 0.6304, 0.7736, 0.5646, 0.7951, 0.5652, 0.7932, 0.6304, 0.7804, 0.6304, 0.8492, 0.5591, 0.878, 0.5591, 0.861, 0.6304, 0.8388, 0.6304, 0.7951, 0.5652, 0.7736, 0.5646, 0.7804, 0.6304, 0.7932, 0.6304, 0.9105, 0.5656, 0.9393, 0.5735, 0.9038, 0.6304, 0.8827, 0.6304, 0.7951, 0.5652, 0.8492, 0.5591, 0.8388, 0.6304, 0.7932, 0.6304, 0.07442, 0.8234, 0.05944, 0.8234, 0.06246, 0.835, 0.07514, 0.835, 0.3044, 0.8265, 0.2944, 0.8265, 0.232, 0.8459, 0.2362, 0.8459, 0.1626, 0.8214, 0.135, 0.822, 0.1303, 0.8319, 0.1513, 0.8319, 0.05944, 0.8234, 0.07442, 0.8234, 0.07514, 0.835, 0.06246, 0.835, 0.1626, 0.8214, 0.2012, 0.8234, 0.1751, 0.8356, 0.1513, 0.8319, 0.2373, 0.8234, 0.2012, 0.8234, 0.1751, 0.8356, 0.1961, 0.84, 0.05944, 0.8234, 0.05944, 0.8234, 0.06246, 0.835, 0.06246, 0.835, 0.2373, 0.8234, 0.27, 0.8234, 0.2155, 0.8459, 0.1961, 0.84, 0.135, 0.822, 0.09084, 0.8235, 0.0908, 0.8353, 0.1303, 0.8319, 0.27, 0.8234, 0.2373, 0.8234, 0.1961, 0.84, 0.2155, 0.8459, 0.469, 0.8354, 0.4899, 0.8354, 0.4902, 0.9316, 0.4675, 0.9316, 0.5808, 0.8354, 0.5558, 0.8354, 0.5506, 0.9316, 0.5693, 0.9316, 0.6694, 0.8354, 0.6649, 0.8354, 0.6323, 0.9316, 0.6349, 0.9316, 0.4899, 0.8354, 0.469, 0.8354, 0.4675, 0.9316, 0.4902, 0.9316, 0.6649, 0.8354, 0.6523, 0.8354, 0.623, 0.9316, 0.6323, 0.9316, 0.4899, 0.8354, 0.5043, 0.8354, 0.5081, 0.9316, 0.4902, 0.9316, 0.5558, 0.8354, 0.5808, 0.8354, 0.5693, 0.9316, 0.5506, 0.9316, 0.5043, 0.8354, 0.4899, 0.8354, 0.4902, 0.9316, 0.5081, 0.9316, 0.878, 0.5591, 0.8492, 0.5591, 0.8388, 0.6304, 0.861, 0.6304, 0.7563, 0.5646, 0.7736, 0.5646, 0.7804, 0.6304, 0.7619, 0.6304, 0.878, 0.5591, 0.9105, 0.5656, 0.8827, 0.6304, 0.861, 0.6304, 0.9393, 0.5735, 0.9105, 0.5656, 0.8827, 0.6304, 0.9038, 0.6304, 0.7563, 0.5646, 0.7563, 0.5646, 0.7619, 0.6304, 0.7619, 0.6304, 0.9393, 0.5735, 0.9659, 0.584, 0.9244, 0.6304, 0.9038, 0.6304, 0.8492, 0.5591, 0.7951, 0.5652, 0.7932, 0.6304, 0.8388, 0.6304, 0.9659, 0.584, 0.9393, 0.5735, 0.9038, 0.6304, 0.9244, 0.6304, 0.9105, 0.5656, 0.878, 0.5591, 0.861, 0.6304, 0.8827, 0.6304, 0.9659, 0.584, 0.9885, 0.584, 0.9356, 0.6304, 0.9244, 0.6304, 0.8634, 0.8313, 0.8396, 0.8313, 0.8574, 0.8144, 0.8694, 0.8144, 0.8607, 0.9175, 0.8314, 0.9175, 0.825, 0.9034, 0.8585, 0.9034, 0.8579, 0.8898, 0.823, 0.8898, 0.8246, 0.876, 0.8584, 0.876, 0.8629, 0.9258, 0.8445, 0.9296, 0.8314, 0.9175, 0.8607, 0.9175, 0.8584, 0.876, 0.8246, 0.876, 0.8313, 0.8445, 0.8607, 0.8445, 0.8585, 0.9034, 0.825, 0.9034, 0.823, 0.8898, 0.8579, 0.8898, 0.8695, 0.9383, 0.8579, 0.9365, 0.8445, 0.9296, 0.8629, 0.9258, 0.8607, 0.8445, 0.8313, 0.8445, 0.8396, 0.8313, 0.8634, 0.8313, 0.5808, 0.8354, 0.6052, 0.8354, 0.5877, 0.9316, 0.5693, 0.9316, 0.629, 0.8354, 0.6052, 0.8354, 0.5877, 0.9316, 0.6067, 0.9316, 0.469, 0.8354, 0.469, 0.8354, 0.4675, 0.9316, 0.4675, 0.9316, 0.629, 0.8354, 0.6523, 0.8354, 0.623, 0.9316, 0.6067, 0.9316, 0.5558, 0.8354, 0.5043, 0.8354, 0.5081, 0.9316, 0.5506, 0.9316, 0.6523, 0.8354, 0.629, 0.8354, 0.6067, 0.9316, 0.623, 0.9316, 0.6052, 0.8354, 0.5808, 0.8354, 0.5693, 0.9316, 0.5877, 0.9316, 0.6523, 0.8354, 0.6649, 0.8354, 0.6323, 0.9316, 0.623, 0.9316, 0.5043, 0.8354, 0.5558, 0.8354, 0.5506, 0.9316, 0.5081, 0.9316, 0.6052, 0.8354, 0.629, 0.8354, 0.6067, 0.9316, 0.5877, 0.9316, 0.469, 0.8354, 0.469, 0.8354, 0.4675, 0.9316, 0.4675, 0.9316, 0.469, 0.8354, 0.469, 0.8354, 0.4675, 0.9316, 0.4675, 0.9316, 0.9193, 0.8445, 0.89, 0.8445, 0.8872, 0.8313, 0.911, 0.8313, 0.89, 0.8445, 0.8607, 0.8445, 0.8634, 0.8313, 0.8872, 0.8313, 0.8927, 0.9365, 0.8811, 0.9383, 0.8877, 0.9258, 0.9061, 0.9296, 0.8811, 0.9383, 0.8695, 0.9383, 0.8629, 0.9258, 0.8877, 0.9258, 0.9256, 0.9034, 0.8921, 0.9034, 0.8928, 0.8898, 0.9277, 0.8898, 0.8921, 0.9034, 0.8585, 0.9034, 0.8579, 0.8898, 0.8928, 0.8898, 0.926, 0.876, 0.8922, 0.876, 0.89, 0.8445, 0.9193, 0.8445, 0.8922, 0.876, 0.8584, 0.876, 0.8607, 0.8445, 0.89, 0.8445, 0.9061, 0.9296, 0.8877, 0.9258, 0.8899, 0.9175, 0.9192, 0.9175, 0.8877, 0.9258, 0.8629, 0.9258, 0.8607, 0.9175, 0.8899, 0.9175, 0.9277, 0.8898, 0.8928, 0.8898, 0.8922, 0.876, 0.926, 0.876, 0.8928, 0.8898, 0.8579, 0.8898, 0.8584, 0.876, 0.8922, 0.876, 0.9192, 0.9175, 0.8899, 0.9175, 0.8921, 0.9034, 0.9256, 0.9034, 0.8899, 0.9175, 0.8607, 0.9175, 0.8585, 0.9034, 0.8921, 0.9034, 0.911, 0.8313, 0.8872, 0.8313, 0.8813, 0.8144, 0.8932, 0.8144, 0.8872, 0.8313, 0.8634, 0.8313, 0.8694, 0.8144, 0.8813, 0.8144, 0.7563, 0.5646, 0.7563, 0.5646, 0.7619, 0.6304, 0.7619, 0.6304, 0.7563, 0.5646, 0.7563, 0.5646, 0.7619, 0.6304, 0.7619, 0.6304, 0.6649, 0.8354, 0.6694, 0.8354, 0.6349, 0.9316, 0.6323, 0.9316, 0.6694, 0.8354, 0.6694, 0.8354, 0.6349, 0.9316, 0.6349, 0.9316, 0.05944, 0.8234, 0.05944, 0.8234, 0.06246, 0.835, 0.06246, 0.835, 0.05944, 0.8234, 0.05944, 0.8234, 0.06246, 0.835, 0.06246, 0.835, 0.2944, 0.8265, 0.3044, 0.8265, 0.2362, 0.8459, 0.232, 0.8459, 0.3044, 0.8265, 0.3044, 0.8265, 0.2362, 0.8459, 0.2362, 0.8459, 0.9885, 0.584, 0.9943, 0.584, 0.9396, 0.6304, 0.9356, 0.6304, 0.9943, 0.584, 0.9943, 0.584, 0.9396, 0.6304, 0.9396, 0.6304, 0.05829, 0.8157, 0.05829, 0.8157, 0.05944, 0.8234, 0.05944, 0.8234, 0.05829, 0.8157, 0.05829, 0.8157, 0.05944, 0.8234, 0.05944, 0.8234, 0.328, 0.8172, 0.3367, 0.8172, 0.3044, 0.8265, 0.2944, 0.8265, 0.3367, 0.8172, 0.3367, 0.8172, 0.3044, 0.8265, 0.3044, 0.8265, 0.3785, 0.7888, 0.3858, 0.7888, 0.369, 0.8079, 0.3617, 0.8079, 0.3858, 0.7888, 0.3858, 0.7888, 0.369, 0.8079, 0.369, 0.8079, 0.3785, 0.7733, 0.3858, 0.7733, 0.3858, 0.7888, 0.3785, 0.7888, 0.3858, 0.7733, 0.3858, 0.7733, 0.3858, 0.7888, 0.3858, 0.7888, 0.0555, 0.7888, 0.0555, 0.7888, 0.05715, 0.8079, 0.05715, 0.8079, 0.0555, 0.7888, 0.0555, 0.7888, 0.05715, 0.8079, 0.05715, 0.8079, 0.0555, 0.7733, 0.0555, 0.7733, 0.0555, 0.7888, 0.0555, 0.7888, 0.0555, 0.7733, 0.0555, 0.7733, 0.0555, 0.7888, 0.0555, 0.7888, 0.3764, 0.7617, 0.3822, 0.7617, 0.3858, 0.7733, 0.3785, 0.7733, 0.3822, 0.7617, 0.3822, 0.7617, 0.3858, 0.7733, 0.3858, 0.7733, 0.05755, 0.7617, 0.05755, 0.7617, 0.0555, 0.7733, 0.0555, 0.7733, 0.05755, 0.7617, 0.05755, 0.7617, 0.0555, 0.7733, 0.0555, 0.7733, 0.08423, 0.6673, 0.08423, 0.6297, 0.03447, 0.6279, 0.03447, 0.6619, 0.08423, 0.6297, 0.08423, 0.5921, 0.03447, 0.5939, 0.03447, 0.6279, 0.4304, 0.6316, 0.4304, 0.6178, 0.4135, 0.6279, 0.4135, 0.6619, 0.4304, 0.6178, 0.4304, 0.604, 0.4135, 0.5939, 0.4135, 0.6279, 0.2686, 0.6629, 0.2686, 0.6282, 0.2175, 0.6266, 0.2175, 0.6581, 0.2686, 0.6282, 0.2686, 0.5936, 0.2175, 0.5952, 0.2175, 0.6266, 0.1664, 0.6629, 0.1664, 0.6282, 0.08423, 0.6297, 0.08423, 0.6673, 0.1664, 0.6282, 0.1664, 0.5936, 0.08423, 0.5921, 0.08423, 0.6297, 0.3835, 0.6619, 0.3835, 0.6279, 0.3484, 0.6297, 0.3484, 0.6673, 0.3835, 0.6279, 0.3835, 0.5939, 0.3484, 0.5921, 0.3484, 0.6297, 0.2175, 0.6581, 0.2175, 0.6266, 0.1664, 0.6282, 0.1664, 0.6629, 0.2175, 0.6266, 0.2175, 0.5952, 0.1664, 0.5936, 0.1664, 0.6282, 0.3484, 0.6673, 0.3484, 0.6297, 0.2686, 0.6282, 0.2686, 0.6629, 0.3484, 0.6297, 0.3484, 0.5921, 0.2686, 0.5936, 0.2686, 0.6282, 0.08157, 0.7563, 0.08157, 0.7563, 0.05755, 0.7617, 0.05755, 0.7617, 0.08157, 0.7563, 0.08157, 0.7563, 0.05755, 0.7617, 0.05755, 0.7617, 0.3517, 0.7563, 0.3517, 0.7563, 0.3822, 0.7617, 0.3764, 0.7617, 0.3517, 0.7563, 0.3517, 0.7563, 0.3822, 0.7617, 0.3822, 0.7617, 0.01221, 0.6619, 0.01221, 0.6279, 0.005637, 0.6178, 0.005637, 0.6316, 0.01221, 0.6279, 0.01221, 0.5939, 0.005637, 0.604, 0.005637, 0.6178, 0.007176, 0.4762, 0.03309, 0.5242, 0.03309, 0.5242, 0.007176, 0.4762, 0.007176, 0.4762, 0.03309, 0.5242, 0.03309, 0.5242, 0.007176, 0.4762, 0.4405, 0.4762, 0.4151, 0.5242, 0.4151, 0.5242, 0.4405, 0.4762, 0.4405, 0.4762, 0.4151, 0.5242, 0.4151, 0.5242, 0.4405, 0.4762, 0.369, 0.8079, 0.369, 0.8079, 0.3367, 0.8172, 0.3367, 0.8172, 0.3617, 0.8079, 0.369, 0.8079, 0.3367, 0.8172, 0.328, 0.8172, 0.05715, 0.8079, 0.05715, 0.8079, 0.05829, 0.8157, 0.05829, 0.8157, 0.05715, 0.8079, 0.05715, 0.8079, 0.05829, 0.8157, 0.05829, 0.8157, 0.05715, 0.8079, 0.05715, 0.8079, 0.05829, 0.8157, 0.05829, 0.8157, 0.3047, 0.8079, 0.2477, 0.8079, 0.2245, 0.8157, 0.271, 0.8157, 0.1881, 0.8079, 0.2477, 0.8079, 0.2245, 0.8157, 0.1753, 0.8147, 0.05715, 0.8079, 0.07104, 0.8081, 0.07273, 0.8158, 0.05829, 0.8157, 0.1881, 0.8079, 0.142, 0.8069, 0.1385, 0.8145, 0.1753, 0.8147, 0.369, 0.8079, 0.3617, 0.8079, 0.328, 0.8172, 0.3367, 0.8172, 0.07104, 0.8081, 0.05715, 0.8079, 0.05829, 0.8157, 0.07273, 0.8158, 0.3617, 0.8079, 0.3332, 0.8079, 0.3029, 0.8165, 0.328, 0.8172, 0.07104, 0.8081, 0.0924, 0.809, 0.09162, 0.8163, 0.07273, 0.8158, 0.142, 0.8069, 0.1881, 0.8079, 0.1753, 0.8147, 0.1385, 0.8145, 0.3047, 0.8079, 0.3332, 0.8079, 0.3029, 0.8165, 0.271, 0.8157, 0.142, 0.8069, 0.0924, 0.809, 0.09162, 0.8163, 0.1385, 0.8145, 0.3332, 0.8079, 0.3047, 0.8079, 0.271, 0.8157, 0.3029, 0.8165, 0.2477, 0.8079, 0.1881, 0.8079, 0.1753, 0.8147, 0.2245, 0.8157, 0.3332, 0.8079, 0.3617, 0.8079, 0.328, 0.8172, 0.3029, 0.8165, 0.0924, 0.809, 0.142, 0.8069, 0.1385, 0.8145, 0.09162, 0.8163, 0.2477, 0.8079, 0.3047, 0.8079, 0.271, 0.8157, 0.2245, 0.8157, 0.0924, 0.809, 0.07104, 0.8081, 0.07273, 0.8158, 0.09162, 0.8163, 0.3994, 0.4762, 0.3789, 0.5242, 0.4151, 0.5242, 0.4405, 0.4762, 0.4405, 0.4762, 0.4151, 0.5242, 0.4151, 0.5242, 0.4405, 0.4762, 0.02958, 0.4762, 0.05013, 0.5242, 0.03309, 0.5242, 0.007176, 0.4762, 0.007176, 0.4762, 0.03309, 0.5242, 0.03309, 0.5242, 0.007176, 0.4762, 0.01221, 0.5939, 0.01221, 0.5599, 0.005637, 0.5903, 0.005637, 0.604, 0.3517, 0.7563, 0.3517, 0.7563, 0.3764, 0.7617, 0.3822, 0.7617, 0.1836, 0.7563, 0.2164, 0.7563, 0.2168, 0.7617, 0.178, 0.7617, 0.08157, 0.7563, 0.08157, 0.7563, 0.05755, 0.7617, 0.05755, 0.7617, 0.3484, 0.5921, 0.3484, 0.5545, 0.2686, 0.5589, 0.2686, 0.5936, 0.2175, 0.5952, 0.2175, 0.5637, 0.1664, 0.5589, 0.1664, 0.5936, 0.3584, 0.4762, 0.3427, 0.5242, 0.2702, 0.5242, 0.2764, 0.4762, 0.2238, 0.4762, 0.2238, 0.5242, 0.1774, 0.5242, 0.1713, 0.4762, 0.08677, 0.4762, 0.1006, 0.5242, 0.1774, 0.5242, 0.1713, 0.4762, 0.2238, 0.4762, 0.2238, 0.5242, 0.2702, 0.5242, 0.2764, 0.4762, 0.3994, 0.4762, 0.3789, 0.5242, 0.3427, 0.5242, 0.3584, 0.4762, 0.3835, 0.5939, 0.3835, 0.5599, 0.3484, 0.5545, 0.3484, 0.5921, 0.2492, 0.7563, 0.3005, 0.7563, 0.3159, 0.7617, 0.2555, 0.7617, 0.2764, 0.4762, 0.2702, 0.5242, 0.3427, 0.5242, 0.3584, 0.4762, 0.02958, 0.4762, 0.05013, 0.5242, 0.1006, 0.5242, 0.08677, 0.4762, 0.3261, 0.7563, 0.3517, 0.7563, 0.3764, 0.7617, 0.3462, 0.7617, 0.1664, 0.5936, 0.1664, 0.5589, 0.08423, 0.5545, 0.08423, 0.5921, 0.1713, 0.4762, 0.1774, 0.5242, 0.1006, 0.5242, 0.08677, 0.4762, 0.1713, 0.4762, 0.1774, 0.5242, 0.2238, 0.5242, 0.2238, 0.4762, 0.2764, 0.4762, 0.2702, 0.5242, 0.2238, 0.5242, 0.2238, 0.4762, 0.2686, 0.5936, 0.2686, 0.5589, 0.2175, 0.5637, 0.2175, 0.5952, 0.09362, 0.7563, 0.08157, 0.7563, 0.05755, 0.7617, 0.07178, 0.7617, 0.2164, 0.7563, 0.2492, 0.7563, 0.2555, 0.7617, 0.2168, 0.7617, 0.4304, 0.604, 0.4304, 0.5903, 0.4135, 0.5599, 0.4135, 0.5939, 0.4405, 0.4762, 0.4151, 0.5242, 0.3789, 0.5242, 0.3994, 0.4762, 0.3584, 0.4762, 0.3427, 0.5242, 0.3789, 0.5242, 0.3994, 0.4762, 0.007176, 0.4762, 0.03309, 0.5242, 0.05013, 0.5242, 0.02958, 0.4762, 0.3517, 0.7563, 0.3261, 0.7563, 0.3462, 0.7617, 0.3764, 0.7617, 0.08423, 0.5921, 0.08423, 0.5545, 0.03447, 0.5599, 0.03447, 0.5939, 0.08677, 0.4762, 0.1006, 0.5242, 0.05013, 0.5242, 0.02958, 0.4762, 0.3159, 0.7617, 0.3462, 0.7617, 0.3479, 0.7733, 0.3173, 0.7733, 0.05755, 0.7617, 0.05755, 0.7617, 0.0555, 0.7733, 0.0555, 0.7733, 0.3159, 0.7617, 0.2555, 0.7617, 0.256, 0.7733, 0.3173, 0.7733, 0.2168, 0.7617, 0.2555, 0.7617, 0.256, 0.7733, 0.2168, 0.7733, 0.05755, 0.7617, 0.07178, 0.7617, 0.06991, 0.7733, 0.0555, 0.7733, 0.2168, 0.7617, 0.178, 0.7617, 0.1625, 0.7733, 0.2168, 0.7733, 0.3822, 0.7617, 0.3764, 0.7617, 0.3785, 0.7733, 0.3858, 0.7733, 0.07178, 0.7617, 0.05755, 0.7617, 0.0555, 0.7733, 0.06991, 0.7733, 0.3005, 0.7563, 0.2492, 0.7563, 0.2555, 0.7617, 0.3159, 0.7617, 0.1836, 0.7563, 0.1293, 0.7563, 0.1139, 0.7617, 0.178, 0.7617, 0.1293, 0.7563, 0.1836, 0.7563, 0.178, 0.7617, 0.1139, 0.7617, 0.3261, 0.7563, 0.3005, 0.7563, 0.3159, 0.7617, 0.3462, 0.7617, 0.2492, 0.7563, 0.2164, 0.7563, 0.2168, 0.7617, 0.2555, 0.7617, 0.08157, 0.7563, 0.09362, 0.7563, 0.07178, 0.7617, 0.05755, 0.7617, 0.2164, 0.7563, 0.1836, 0.7563, 0.178, 0.7617, 0.2168, 0.7617, 0.1293, 0.7563, 0.09362, 0.7563, 0.07178, 0.7617, 0.1139, 0.7617, 0.3005, 0.7563, 0.3261, 0.7563, 0.3462, 0.7617, 0.3159, 0.7617, 0.09362, 0.7563, 0.1293, 0.7563, 0.1139, 0.7617, 0.07178, 0.7617, 0.256, 0.7733, 0.2168, 0.7733, 0.2071, 0.789, 0.256, 0.7888, 0.3479, 0.7733, 0.3173, 0.7733, 0.3173, 0.7888, 0.3479, 0.7888, 0.1625, 0.7733, 0.1029, 0.7751, 0.09824, 0.7899, 0.156, 0.7888, 0.3173, 0.7733, 0.3479, 0.7733, 0.3479, 0.7888, 0.3173, 0.7888, 0.0555, 0.7733, 0.0555, 0.7733, 0.0555, 0.7888, 0.0555, 0.7888, 0.3173, 0.7733, 0.256, 0.7733, 0.256, 0.7888, 0.3173, 0.7888, 0.2168, 0.7733, 0.256, 0.7733, 0.256, 0.7888, 0.2071, 0.789, 0.0555, 0.7733, 0.06991, 0.7733, 0.06991, 0.7888, 0.0555, 0.7888, 0.178, 0.7617, 0.1139, 0.7617, 0.1029, 0.7751, 0.1625, 0.7733, 0.3462, 0.7617, 0.3159, 0.7617, 0.3173, 0.7733, 0.3479, 0.7733, 0.2555, 0.7617, 0.2168, 0.7617, 0.2168, 0.7733, 0.256, 0.7733, 0.3462, 0.7617, 0.3764, 0.7617, 0.3785, 0.7733, 0.3479, 0.7733, 0.1139, 0.7617, 0.178, 0.7617, 0.1625, 0.7733, 0.1029, 0.7751, 0.2555, 0.7617, 0.3159, 0.7617, 0.3173, 0.7733, 0.256, 0.7733, 0.1139, 0.7617, 0.07178, 0.7617, 0.06991, 0.7733, 0.1029, 0.7751, 0.178, 0.7617, 0.2168, 0.7617, 0.2168, 0.7733, 0.1625, 0.7733, 0.07178, 0.7617, 0.1139, 0.7617, 0.1029, 0.7751, 0.06991, 0.7733, 0.3764, 0.7617, 0.3462, 0.7617, 0.3479, 0.7733, 0.3785, 0.7733, 0.09824, 0.7899, 0.156, 0.7888, 0.142, 0.8069, 0.0924, 0.809, 0.3479, 0.7888, 0.3785, 0.7888, 0.3617, 0.8079, 0.3332, 0.8079, 0.256, 0.7888, 0.2071, 0.789, 0.1881, 0.8079, 0.2477, 0.8079, 0.3479, 0.7888, 0.3173, 0.7888, 0.3047, 0.8079, 0.3332, 0.8079, 0.156, 0.7888, 0.09824, 0.7899, 0.0924, 0.809, 0.142, 0.8069, 0.3173, 0.7888, 0.3479, 0.7888, 0.3332, 0.8079, 0.3047, 0.8079, 0.0555, 0.7888, 0.0555, 0.7888, 0.05715, 0.8079, 0.05715, 0.8079, 0.3173, 0.7888, 0.256, 0.7888, 0.2477, 0.8079, 0.3047, 0.8079, 0.3479, 0.7733, 0.3785, 0.7733, 0.3785, 0.7888, 0.3479, 0.7888, 0.1029, 0.7751, 0.1625, 0.7733, 0.156, 0.7888, 0.09824, 0.7899, 0.256, 0.7733, 0.3173, 0.7733, 0.3173, 0.7888, 0.256, 0.7888, 0.1029, 0.7751, 0.06991, 0.7733, 0.06991, 0.7888, 0.09824, 0.7899, 0.1625, 0.7733, 0.2168, 0.7733, 0.2071, 0.789, 0.156, 0.7888, 0.06991, 0.7733, 0.1029, 0.7751, 0.09824, 0.7899, 0.06991, 0.7888, 0.3785, 0.7733, 0.3479, 0.7733, 0.3479, 0.7888, 0.3785, 0.7888, 0.06991, 0.7733, 0.0555, 0.7733, 0.0555, 0.7888, 0.06991, 0.7888, 0.3858, 0.7733, 0.3785, 0.7733, 0.3785, 0.7888, 0.3858, 0.7888, 0.2168, 0.7733, 0.1625, 0.7733, 0.156, 0.7888, 0.2071, 0.789, 0.09162, 0.8163, 0.07273, 0.8158, 0.07442, 0.8234, 0.09084, 0.8235, 0.2245, 0.8157, 0.271, 0.8157, 0.2373, 0.8234, 0.2012, 0.8234, 0.09162, 0.8163, 0.1385, 0.8145, 0.135, 0.822, 0.09084, 0.8235, 0.3029, 0.8165, 0.328, 0.8172, 0.2944, 0.8265, 0.27, 0.8234, 0.2245, 0.8157, 0.1753, 0.8147, 0.1626, 0.8214, 0.2012, 0.8234, 0.3029, 0.8165, 0.271, 0.8157, 0.2373, 0.8234, 0.27, 0.8234, 0.1385, 0.8145, 0.09162, 0.8163, 0.09084, 0.8235, 0.135, 0.822, 0.271, 0.8157, 0.3029, 0.8165, 0.27, 0.8234, 0.2373, 0.8234, 0.256, 0.7888, 0.3173, 0.7888, 0.3047, 0.8079, 0.2477, 0.8079, 0.09824, 0.7899, 0.06991, 0.7888, 0.07104, 0.8081, 0.0924, 0.809, 0.156, 0.7888, 0.2071, 0.789, 0.1881, 0.8079, 0.142, 0.8069, 0.06991, 0.7888, 0.09824, 0.7899, 0.0924, 0.809, 0.07104, 0.8081, 0.3785, 0.7888, 0.3479, 0.7888, 0.3332, 0.8079, 0.3617, 0.8079, 0.06991, 0.7888, 0.0555, 0.7888, 0.05715, 0.8079, 0.07104, 0.8081, 0.3858, 0.7888, 0.3785, 0.7888, 0.3617, 0.8079, 0.369, 0.8079, 0.2071, 0.789, 0.156, 0.7888, 0.142, 0.8069, 0.1881, 0.8079, 0.0555, 0.7888, 0.06991, 0.7888, 0.07104, 0.8081, 0.05715, 0.8079, 0.2071, 0.789, 0.256, 0.7888, 0.2477, 0.8079, 0.1881, 0.8079, 0.2944, 0.8265, 0.27, 0.8234, 0.2155, 0.8459, 0.232, 0.8459, 0.07442, 0.8234, 0.09084, 0.8235, 0.0908, 0.8353, 0.07514, 0.835, 0.135, 0.822, 0.1626, 0.8214, 0.1513, 0.8319, 0.1303, 0.8319, 0.09084, 0.8235, 0.07442, 0.8234, 0.07514, 0.835, 0.0908, 0.8353, 0.2012, 0.8234, 0.2373, 0.8234, 0.1961, 0.84, 0.1751, 0.8356, 0.09084, 0.8235, 0.135, 0.822, 0.1303, 0.8319, 0.0908, 0.8353, 0.27, 0.8234, 0.2944, 0.8265, 0.232, 0.8459, 0.2155, 0.8459, 0.2012, 0.8234, 0.1626, 0.8214, 0.1513, 0.8319, 0.1751, 0.8356, 0.1385, 0.8145, 0.1753, 0.8147, 0.1626, 0.8214, 0.135, 0.822, 0.07273, 0.8158, 0.09162, 0.8163, 0.09084, 0.8235, 0.07442, 0.8234, 0.328, 0.8172, 0.3029, 0.8165, 0.27, 0.8234, 0.2944, 0.8265, 0.07273, 0.8158, 0.05829, 0.8157, 0.05944, 0.8234, 0.07442, 0.8234, 0.3367, 0.8172, 0.328, 0.8172, 0.2944, 0.8265, 0.3044, 0.8265, 0.1753, 0.8147, 0.1385, 0.8145, 0.135, 0.822, 0.1626, 0.8214, 0.05829, 0.8157, 0.07273, 0.8158, 0.07442, 0.8234, 0.05944, 0.8234, 0.1753, 0.8147, 0.2245, 0.8157, 0.2012, 0.8234, 0.1626, 0.8214, 0.271, 0.8157, 0.2245, 0.8157, 0.2012, 0.8234, 0.2373, 0.8234, 0.05829, 0.8157, 0.05829, 0.8157, 0.05944, 0.8234, 0.05944, 0.8234, 0.9943, 0.584, 0.9885, 0.584, 0.9356, 0.6304, 0.9396, 0.6304, 0.7736, 0.5646, 0.7563, 0.5646, 0.7619, 0.6304, 0.7804, 0.6304, 0.9885, 0.584, 0.9659, 0.584, 0.9244, 0.6304, 0.9356, 0.6304, 0.7736, 0.5646, 0.7951, 0.5652, 0.7932, 0.6304, 0.7804, 0.6304, 0.8492, 0.5591, 0.878, 0.5591, 0.861, 0.6304, 0.8388, 0.6304, 0.7951, 0.5652, 0.7736, 0.5646, 0.7804, 0.6304, 0.7932, 0.6304, 0.9105, 0.5656, 0.9393, 0.5735, 0.9038, 0.6304, 0.8827, 0.6304, 0.7951, 0.5652, 0.8492, 0.5591, 0.8388, 0.6304, 0.7932, 0.6304, 0.07442, 0.8234, 0.05944, 0.8234, 0.06246, 0.835, 0.07514, 0.835, 0.3044, 0.8265, 0.2944, 0.8265, 0.232, 0.8459, 0.2362, 0.8459, 0.1626, 0.8214, 0.135, 0.822, 0.1303, 0.8319, 0.1513, 0.8319, 0.05944, 0.8234, 0.07442, 0.8234, 0.07514, 0.835, 0.06246, 0.835, 0.1626, 0.8214, 0.2012, 0.8234, 0.1751, 0.8356, 0.1513, 0.8319, 0.2373, 0.8234, 0.2012, 0.8234, 0.1751, 0.8356, 0.1961, 0.84, 0.05944, 0.8234, 0.05944, 0.8234, 0.06246, 0.835, 0.06246, 0.835, 0.2373, 0.8234, 0.27, 0.8234, 0.2155, 0.8459, 0.1961, 0.84, 0.135, 0.822, 0.09084, 0.8235, 0.0908, 0.8353, 0.1303, 0.8319, 0.27, 0.8234, 0.2373, 0.8234, 0.1961, 0.84, 0.2155, 0.8459, 0.469, 0.8354, 0.4899, 0.8354, 0.4902, 0.9316, 0.4675, 0.9316, 0.5808, 0.8354, 0.5558, 0.8354, 0.5506, 0.9316, 0.5693, 0.9316, 0.6694, 0.8354, 0.6649, 0.8354, 0.6323, 0.9316, 0.6349, 0.9316, 0.4899, 0.8354, 0.469, 0.8354, 0.4675, 0.9316, 0.4902, 0.9316, 0.6649, 0.8354, 0.6523, 0.8354, 0.623, 0.9316, 0.6323, 0.9316, 0.4899, 0.8354, 0.5043, 0.8354, 0.5081, 0.9316, 0.4902, 0.9316, 0.5558, 0.8354, 0.5808, 0.8354, 0.5693, 0.9316, 0.5506, 0.9316, 0.5043, 0.8354, 0.4899, 0.8354, 0.4902, 0.9316, 0.5081, 0.9316, 0.878, 0.5591, 0.8492, 0.5591, 0.8388, 0.6304, 0.861, 0.6304, 0.7563, 0.5646, 0.7736, 0.5646, 0.7804, 0.6304, 0.7619, 0.6304, 0.878, 0.5591, 0.9105, 0.5656, 0.8827, 0.6304, 0.861, 0.6304, 0.9393, 0.5735, 0.9105, 0.5656, 0.8827, 0.6304, 0.9038, 0.6304, 0.7563, 0.5646, 0.7563, 0.5646, 0.7619, 0.6304, 0.7619, 0.6304, 0.9393, 0.5735, 0.9659, 0.584, 0.9244, 0.6304, 0.9038, 0.6304, 0.8492, 0.5591, 0.7951, 0.5652, 0.7932, 0.6304, 0.8388, 0.6304, 0.9659, 0.584, 0.9393, 0.5735, 0.9038, 0.6304, 0.9244, 0.6304, 0.9105, 0.5656, 0.878, 0.5591, 0.861, 0.6304, 0.8827, 0.6304, 0.9659, 0.584, 0.9885, 0.584, 0.9356, 0.6304, 0.9244, 0.6304, 0.8634, 0.8313, 0.8396, 0.8313, 0.8574, 0.8144, 0.8694, 0.8144, 0.8607, 0.9175, 0.8314, 0.9175, 0.825, 0.9034, 0.8585, 0.9034, 0.8579, 0.8898, 0.823, 0.8898, 0.8246, 0.876, 0.8584, 0.876, 0.8629, 0.9258, 0.8445, 0.9296, 0.8314, 0.9175, 0.8607, 0.9175, 0.8584, 0.876, 0.8246, 0.876, 0.8313, 0.8445, 0.8607, 0.8445, 0.8585, 0.9034, 0.825, 0.9034, 0.823, 0.8898, 0.8579, 0.8898, 0.8695, 0.9383, 0.8579, 0.9365, 0.8445, 0.9296, 0.8629, 0.9258, 0.8607, 0.8445, 0.8313, 0.8445, 0.8396, 0.8313, 0.8634, 0.8313, 0.5808, 0.8354, 0.6052, 0.8354, 0.5877, 0.9316, 0.5693, 0.9316, 0.629, 0.8354, 0.6052, 0.8354, 0.5877, 0.9316, 0.6067, 0.9316, 0.469, 0.8354, 0.469, 0.8354, 0.4675, 0.9316, 0.4675, 0.9316, 0.629, 0.8354, 0.6523, 0.8354, 0.623, 0.9316, 0.6067, 0.9316, 0.5558, 0.8354, 0.5043, 0.8354, 0.5081, 0.9316, 0.5506, 0.9316, 0.6523, 0.8354, 0.629, 0.8354, 0.6067, 0.9316, 0.623, 0.9316, 0.6052, 0.8354, 0.5808, 0.8354, 0.5693, 0.9316, 0.5877, 0.9316, 0.6523, 0.8354, 0.6649, 0.8354, 0.6323, 0.9316, 0.623, 0.9316, 0.5043, 0.8354, 0.5558, 0.8354, 0.5506, 0.9316, 0.5081, 0.9316, 0.6052, 0.8354, 0.629, 0.8354, 0.6067, 0.9316, 0.5877, 0.9316, 0.469, 0.8354, 0.469, 0.8354, 0.4675, 0.9316, 0.4675, 0.9316, 0.469, 0.8354, 0.469, 0.8354, 0.4675, 0.9316, 0.4675, 0.9316, 0.9193, 0.8445, 0.89, 0.8445, 0.8872, 0.8313, 0.911, 0.8313, 0.89, 0.8445, 0.8607, 0.8445, 0.8634, 0.8313, 0.8872, 0.8313, 0.8927, 0.9365, 0.8811, 0.9383, 0.8877, 0.9258, 0.9061, 0.9296, 0.8811, 0.9383, 0.8695, 0.9383, 0.8629, 0.9258, 0.8877, 0.9258, 0.9256, 0.9034, 0.8921, 0.9034, 0.8928, 0.8898, 0.9277, 0.8898, 0.8921, 0.9034, 0.8585, 0.9034, 0.8579, 0.8898, 0.8928, 0.8898, 0.926, 0.876, 0.8922, 0.876, 0.89, 0.8445, 0.9193, 0.8445, 0.8922, 0.876, 0.8584, 0.876, 0.8607, 0.8445, 0.89, 0.8445, 0.9061, 0.9296, 0.8877, 0.9258, 0.8899, 0.9175, 0.9192, 0.9175, 0.8877, 0.9258, 0.8629, 0.9258, 0.8607, 0.9175, 0.8899, 0.9175, 0.9277, 0.8898, 0.8928, 0.8898, 0.8922, 0.876, 0.926, 0.876, 0.8928, 0.8898, 0.8579, 0.8898, 0.8584, 0.876, 0.8922, 0.876, 0.9192, 0.9175, 0.8899, 0.9175, 0.8921, 0.9034, 0.9256, 0.9034, 0.8899, 0.9175, 0.8607, 0.9175, 0.8585, 0.9034, 0.8921, 0.9034, 0.911, 0.8313, 0.8872, 0.8313, 0.8813, 0.8144, 0.8932, 0.8144, 0.8872, 0.8313, 0.8634, 0.8313, 0.8694, 0.8144, 0.8813, 0.8144, 0.7563, 0.5646, 0.7563, 0.5646, 0.7619, 0.6304, 0.7619, 0.6304, 0.7563, 0.5646, 0.7563, 0.5646, 0.7619, 0.6304, 0.7619, 0.6304, 0.6649, 0.8354, 0.6694, 0.8354, 0.6349, 0.9316, 0.6323, 0.9316, 0.6694, 0.8354, 0.6694, 0.8354, 0.6349, 0.9316, 0.6349, 0.9316, 0.05944, 0.8234, 0.05944, 0.8234, 0.06246, 0.835, 0.06246, 0.835, 0.05944, 0.8234, 0.05944, 0.8234, 0.06246, 0.835, 0.06246, 0.835, 0.2944, 0.8265, 0.3044, 0.8265, 0.2362, 0.8459, 0.232, 0.8459, 0.3044, 0.8265, 0.3044, 0.8265, 0.2362, 0.8459, 0.2362, 0.8459, 0.9885, 0.584, 0.9943, 0.584, 0.9396, 0.6304, 0.9356, 0.6304, 0.9943, 0.584, 0.9943, 0.584, 0.9396, 0.6304, 0.9396, 0.6304, 0.05829, 0.8157, 0.05829, 0.8157, 0.05944, 0.8234, 0.05944, 0.8234, 0.05829, 0.8157, 0.05829, 0.8157, 0.05944, 0.8234, 0.05944, 0.8234, 0.328, 0.8172, 0.3367, 0.8172, 0.3044, 0.8265, 0.2944, 0.8265, 0.3367, 0.8172, 0.3367, 0.8172, 0.3044, 0.8265, 0.3044, 0.8265, 0.3785, 0.7888, 0.3858, 0.7888, 0.369, 0.8079, 0.3617, 0.8079, 0.3858, 0.7888, 0.3858, 0.7888, 0.369, 0.8079, 0.369, 0.8079, 0.3785, 0.7733, 0.3858, 0.7733, 0.3858, 0.7888, 0.3785, 0.7888, 0.3858, 0.7733, 0.3858, 0.7733, 0.3858, 0.7888, 0.3858, 0.7888, 0.0555, 0.7888, 0.0555, 0.7888, 0.05715, 0.8079, 0.05715, 0.8079, 0.0555, 0.7888, 0.0555, 0.7888, 0.05715, 0.8079, 0.05715, 0.8079, 0.0555, 0.7733, 0.0555, 0.7733, 0.0555, 0.7888, 0.0555, 0.7888, 0.0555, 0.7733, 0.0555, 0.7733, 0.0555, 0.7888, 0.0555, 0.7888, 0.3764, 0.7617, 0.3822, 0.7617, 0.3858, 0.7733, 0.3785, 0.7733, 0.3822, 0.7617, 0.3822, 0.7617, 0.3858, 0.7733, 0.3858, 0.7733, 0.05755, 0.7617, 0.05755, 0.7617, 0.0555, 0.7733, 0.0555, 0.7733, 0.05755, 0.7617, 0.05755, 0.7617, 0.0555, 0.7733, 0.0555, 0.7733, 0.08423, 0.6673, 0.08423, 0.6297, 0.03447, 0.6279, 0.03447, 0.6619, 0.08423, 0.6297, 0.08423, 0.5921, 0.03447, 0.5939, 0.03447, 0.6279, 0.4304, 0.6316, 0.4304, 0.6178, 0.4135, 0.6279, 0.4135, 0.6619, 0.4304, 0.6178, 0.4304, 0.604, 0.4135, 0.5939, 0.4135, 0.6279, 0.2686, 0.6629, 0.2686, 0.6282, 0.2175, 0.6266, 0.2175, 0.6581, 0.2686, 0.6282, 0.2686, 0.5936, 0.2175, 0.5952, 0.2175, 0.6266, 0.1664, 0.6629, 0.1664, 0.6282, 0.08423, 0.6297, 0.08423, 0.6673, 0.1664, 0.6282, 0.1664, 0.5936, 0.08423, 0.5921, 0.08423, 0.6297, 0.3835, 0.6619, 0.3835, 0.6279, 0.3484, 0.6297, 0.3484, 0.6673, 0.3835, 0.6279, 0.3835, 0.5939, 0.3484, 0.5921, 0.3484, 0.6297, 0.2175, 0.6581, 0.2175, 0.6266, 0.1664, 0.6282, 0.1664, 0.6629, 0.2175, 0.6266, 0.2175, 0.5952, 0.1664, 0.5936, 0.1664, 0.6282, 0.3484, 0.6673, 0.3484, 0.6297, 0.2686, 0.6282, 0.2686, 0.6629, 0.3484, 0.6297, 0.3484, 0.5921, 0.2686, 0.5936, 0.2686, 0.6282, 0.08157, 0.7563, 0.08157, 0.7563, 0.05755, 0.7617, 0.05755, 0.7617, 0.08157, 0.7563, 0.08157, 0.7563, 0.05755, 0.7617, 0.05755, 0.7617, 0.3517, 0.7563, 0.3517, 0.7563, 0.3822, 0.7617, 0.3764, 0.7617, 0.3517, 0.7563, 0.3517, 0.7563, 0.3822, 0.7617, 0.3822, 0.7617, 0.01221, 0.6619, 0.01221, 0.6279, 0.005637, 0.6178, 0.005637, 0.6316, 0.01221, 0.6279, 0.01221, 0.5939, 0.005637, 0.604, 0.005637, 0.6178, 0.007176, 0.4762, 0.03309, 0.5242, 0.03309, 0.5242, 0.007176, 0.4762, 0.007176, 0.4762, 0.03309, 0.5242, 0.03309, 0.5242, 0.007176, 0.4762, 0.4405, 0.4762, 0.4151, 0.5242, 0.4151, 0.5242, 0.4405, 0.4762, 0.4405, 0.4762, 0.4151, 0.5242, 0.4151, 0.5242, 0.4405, 0.4762, 0.369, 0.8079, 0.369, 0.8079, 0.3367, 0.8172, 0.3367, 0.8172, 0.3617, 0.8079, 0.369, 0.8079, 0.3367, 0.8172, 0.328, 0.8172, 0.05715, 0.8079, 0.05715, 0.8079, 0.05829, 0.8157, 0.05829, 0.8157, 0.05715, 0.8079, 0.05715, 0.8079, 0.05829, 0.8157, 0.05829, 0.8157, 0.05715, 0.8079, 0.05715, 0.8079, 0.05829, 0.8157, 0.05829, 0.8157, 0.3047, 0.8079, 0.2477, 0.8079, 0.2245, 0.8157, 0.271, 0.8157, 0.1881, 0.8079, 0.2477, 0.8079, 0.2245, 0.8157, 0.1753, 0.8147, 0.05715, 0.8079, 0.07104, 0.8081, 0.07273, 0.8158, 0.05829, 0.8157, 0.1881, 0.8079, 0.142, 0.8069, 0.1385, 0.8145, 0.1753, 0.8147, 0.369, 0.8079, 0.3617, 0.8079, 0.328, 0.8172, 0.3367, 0.8172, 0.07104, 0.8081, 0.05715, 0.8079, 0.05829, 0.8157, 0.07273, 0.8158, 0.3617, 0.8079, 0.3332, 0.8079, 0.3029, 0.8165, 0.328, 0.8172, 0.07104, 0.8081, 0.0924, 0.809, 0.09162, 0.8163, 0.07273, 0.8158, 0.142, 0.8069, 0.1881, 0.8079, 0.1753, 0.8147, 0.1385, 0.8145, 0.3047, 0.8079, 0.3332, 0.8079, 0.3029, 0.8165, 0.271, 0.8157, 0.142, 0.8069, 0.0924, 0.809, 0.09162, 0.8163, 0.1385, 0.8145, 0.3332, 0.8079, 0.3047, 0.8079, 0.271, 0.8157, 0.3029, 0.8165, 0.2477, 0.8079, 0.1881, 0.8079, 0.1753, 0.8147, 0.2245, 0.8157, 0.3332, 0.8079, 0.3617, 0.8079, 0.328, 0.8172, 0.3029, 0.8165, 0.0924, 0.809, 0.142, 0.8069, 0.1385, 0.8145, 0.09162, 0.8163, 0.2477, 0.8079, 0.3047, 0.8079, 0.271, 0.8157, 0.2245, 0.8157, 0.0924, 0.809, 0.07104, 0.8081, 0.07273, 0.8158, 0.09162, 0.8163])
me_cube_001.use_remesh_preserve_volume = False
me_cube_001.use_remesh_preserve_attributes = False
me_cube_001.use_mirror_vertex_groups = False
me_cube_001.update()

# ---- objects
ob_hw_jumpjets_mesh = bpy.data.objects.new('hw_jumpjets_mesh', me_cube_001)

# ---- transforms, parenting, visibility, modifiers, constraints
ob_hw_jumpjets_mesh.location = (0.0, 0.0, 0.0)
ob_hw_jumpjets_mesh.lineart.crease_threshold = 0.0

# ---- collection membership
col_collection_1.objects.link(ob_hw_jumpjets_mesh)

# ---- scene / render settings (as saved in the file)
scene.frame_start = 1; scene.frame_end = 2; scene.frame_set(1)
scene.render.engine = 'BLENDER_EEVEE_NEXT'
scene.render.resolution_percentage = 50
scene.render.dither_intensity = 0.0
scene.cycles.use_denoising = False
scene.cycles.samples = 128
scene.cycles.sampling_pattern = 'TABULATED_SOBOL'
scene.cycles.light_sampling_threshold = 0.0
scene.cycles.use_adaptive_sampling = False
scene.cycles.use_light_tree = False
scene.cycles.blur_glossy = 0.0
scene.cycles.sample_clamp_indirect = 0.0
scene.view_settings.view_transform = 'Standard'
bpy.context.view_layer.update()

# ---- added for rendering (the .blend has no active camera and no usable light): camera, sun
cam_auto = bpy.data.cameras.new('AutoCamera')
cam_auto.lens = 50.0
cam_auto.sensor_width = 36.0
cam_auto.clip_end = 1000.0
ob_auto_camera = bpy.data.objects.new('AutoCamera', cam_auto)
scene.collection.objects.link(ob_auto_camera)
ob_auto_camera.location = (0.557535, -0.662914, 0.571711)
ob_auto_camera.rotation_euler = (1.09748, -7.21219e-08, 0.694738)
scene.camera = ob_auto_camera
light_auto_sun = bpy.data.lights.new('AutoSun', 'SUN')
light_auto_sun.energy = 3.0
light_auto_sun.angle = 0.0523599
ob_auto_sun = bpy.data.objects.new('AutoSun', light_auto_sun)
scene.collection.objects.link(ob_auto_sun)
ob_auto_sun.rotation_euler = (0.872665, 0.174533, 0.523599)
bpy.context.view_layer.update()
